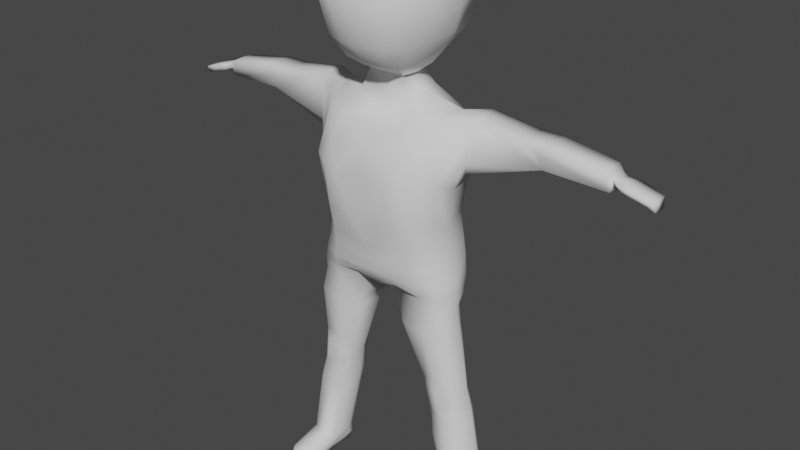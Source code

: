 # Source: humanoid_base.blend  (saved by Blender 2.90.8; exported with 4.5.12 LTS)
import bpy
from mathutils import Matrix  # noqa: F401  (used for matrix-valued properties, if any)

bpy.ops.wm.read_factory_settings(use_empty=True)
scene = bpy.context.scene
scene.name = 'Scene'

# ---- collections
col_collection = bpy.data.collections.new('Collection'); scene.collection.children.link(col_collection)

# ---- world
world_world = bpy.data.worlds.new('World'); scene.world = world_world
world_world.use_nodes = True; world_world.node_tree.nodes.clear()
_N = world_world.node_tree.nodes; _L = world_world.node_tree.links
n0 = _N.new('ShaderNodeOutputWorld'); n0.name = 'World Output'; n0.location = (300, 300)
n1 = _N.new('ShaderNodeBackground'); n1.name = 'Background'; n1.location = (10, 300)
n1.inputs[0].default_value = (0.05088, 0.05088, 0.05088, 1.0)
_L.new(n1.outputs[0], n0.inputs[0])
n0.is_active_output = True
world_world.color = (0.05088, 0.05088, 0.05088)
world_world.use_sun_shadow = False
world_world.sun_shadow_jitter_overblur = 0.0

# ---- meshes
me_cube_001 = bpy.data.meshes.new('Cube.001')
me_cube_001.from_pydata([(-0.2419, 0.07924, 0.4354), (-0.187, 0.148, 1.275), (-0.1687, -0.04992, 1.299), (-0.1927, 0.108, 0.9165), (-0.1796, -0.05849, 0.9452), (-0.1366, 0.1727, 1.525), (-0.1606, -0.0338, 1.53), (0.0, 0.03942, 1.84), (-0.1384, -0.01006, 1.798), (-0.08073, 0.1688, 1.799), (-0.2067, 0.114, 1.14), (-0.2141, 0.137, 1.281), (-0.2144, -0.004163, 1.311), (-0.2109, -0.04907, 1.135), (-0.1648, 0.07932, 0.4191), (-0.08869, 0.1728, 1.266), (-0.06819, 0.1617, 0.919), (-0.06653, 0.2224, 1.543), (-0.2079, 0.02285, 0.9184), (-0.1289, 0.1242, 1.798), (-0.2208, -0.0345, 0.7315), (-0.2099, 0.07378, 0.7308), (-0.0622, 0.07468, 0.7492), (-0.04829, -0.01049, 0.7507), (-0.4844, 0.105, 1.235), (-0.4837, 0.03924, 1.235), (-0.6818, 0.09919, 1.224), (-0.6629, 0.1143, 1.283), (-0.6622, 0.02994, 1.283), (-0.6774, 0.04505, 1.228), (-0.2741, 0.1207, 1.327), (-0.2749, 0.02961, 1.321), (-0.2594, 0.09715, 1.198), (-0.2586, 0.01006, 1.196), (-0.09432, -0.03946, 1.444), (-0.1092, 0.05468, 1.439), (0.0, 0.1303, 1.428), (-0.1642, 0.2065, 1.641), (-0.1763, 0.05337, 1.341), (-0.2689, 0.04253, 0.4413), (-0.04278, -0.1437, 1.519), (-0.1308, -0.09316, 1.517), (-0.0655, -0.1664, 1.639), (-0.1713, 0.06614, 1.531), (-0.08272, -0.05276, 1.799), (0.0, 0.2052, 1.803), (-0.2094, 0.0615, 1.328), (-0.2217, 0.01755, 1.112), (0.0, 0.02737, 0.7379), (-0.1496, 0.04264, 0.418), (-0.235, 0.02545, 0.7296), (-0.4857, 0.0622, 1.232), (-0.662, 0.07169, 1.285), (-0.6775, 0.07174, 1.221), (-0.2521, 0.0222, 1.163), (-0.275, 0.07507, 1.329), (-0.2019, 0.06629, 1.64), (-0.05518, -0.008654, 1.406), (-0.05387, 0.08721, 1.408), (0.0, 0.0925, 1.409), (-0.06799, 0.04258, 1.408), (-0.08999, -0.01832, 1.333), (-0.07549, 0.1123, 1.359), (0.0, -0.01506, 1.333), (-0.1038, 0.04742, 1.358), (-0.19, -0.0882, 1.145), (-0.08705, -0.1348, 1.132), (-0.1836, 0.1404, 1.153), (-0.08822, 0.1624, 1.151), (0.0, 0.1714, 1.268), (0.0, -0.0777, 1.275), (0.0, -0.09019, 0.8874), (0.0, 0.1461, 0.9423), (0.0, 0.2229, 1.546), (-0.1506, 0.04489, 1.798), (0.0, -0.05666, 1.799), (0.0, -0.0752, 0.7752), (0.0, 0.1021, 0.7647), (0.0, -0.0481, 1.428), (0.0, -0.1474, 1.514), (0.0, -0.09519, 1.447), (0.0, -0.1808, 1.644), (0.0, 0.1247, 1.356), (0.0, -0.113, 1.138), (0.0, 0.1527, 1.149), (-0.08825, 0.1396, 1.009), (-0.1841, 0.09969, 1.007), (0.0, 0.1292, 1.009), (-0.2359, 0.07956, 0.07266), (-0.3133, 0.07957, 0.08905), (-0.3257, 0.04275, 0.09175), (-0.3174, -0.01479, 0.06927), (-0.2399, -0.01478, 0.05303), (-0.2235, 0.04284, 0.07007), (-0.253, 0.07956, -0.01018), (-0.3306, 0.07955, 0.005913), (-0.3284, 0.03247, 0.01657), (-0.3306, -0.01468, 0.00591), (-0.253, -0.01466, -0.01018), (-0.2508, 0.03247, 0.0004842), (-0.3297, -0.1111, 0.03195), (-0.2479, -0.1302, 0.02094), (-0.3363, -0.1112, 0.0002093), (-0.2545, -0.1302, -0.0108), (-0.8047, 0.09348, 1.208), (-0.7981, 0.1065, 1.234), (-0.7982, 0.07254, 1.234), (-0.7981, 0.03878, 1.234), (-0.8047, 0.05177, 1.208), (-0.8049, 0.07262, 1.208), (-0.7216, 0.07233, 1.231), (-0.7208, 0.04559, 1.232), (-0.7009, 0.02963, 1.262), (-0.7009, 0.07219, 1.264), (-0.7213, 0.09928, 1.232), (-0.2566, -0.01443, 0.3654), (-0.2446, -0.01667, 0.4932), (-0.2606, 0.01023, 0.4314), (-0.1528, -0.01667, 0.4751), (-0.1794, -0.01448, 0.3484), (-0.1552, 0.01045, 0.4147), (-0.5008, 0.1204, 1.308), (-0.4273, 0.1206, 1.308), (-0.4742, 0.1158, 1.28), (-0.4261, 0.02517, 1.307), (-0.5014, 0.02535, 1.308), (-0.4742, 0.03031, 1.28), (-0.5021, 0.06367, 1.309), (-0.4247, 0.06367, 1.308), (-0.2461, -0.01971, 0.3999), (-0.2357, -0.02124, 0.4545), (-0.1603, -0.02124, 0.4391), (-0.1717, -0.01969, 0.3843), (-0.2033, 0.104, 0.4268), (-0.1028, -0.07549, 1.279), (-0.1335, -0.09125, 0.9256), (-0.148, 0.1637, 1.27), (-0.1419, 0.1445, 0.9323), (-0.1556, 0.101, 0.7335), (-0.1549, -0.04488, 0.734), (-0.05217, -0.04761, 1.431), (-0.05012, 0.1132, 1.438), (-0.09199, -0.1324, 1.521), (-0.06806, -0.09134, 1.457), (0.0, -0.01235, 1.406), (-0.05932, 0.1237, 1.356), (-0.1358, -0.1228, 1.141), (-0.1355, 0.1581, 1.152), (-0.1293, 0.1294, 1.009), (-0.2746, 0.105, 0.08075), (-0.2786, -0.01979, 0.06134), (-0.2918, 0.105, -0.00214), (-0.2918, -0.01936, -0.002144), (-0.2896, 0.04286, 0.008506), (-0.2861, -0.163, 0.02676), (-0.2927, -0.1631, -0.004976), (-0.2185, -0.01944, 0.3518), (-0.1913, -0.02251, 0.4875), (-0.2091, -0.02531, 0.3919), (-0.1979, -0.02738, 0.4471), (-0.1941, -0.04233, 1.012), (-0.2033, 0.01661, 0.9914), (-0.1715, 0.1365, 1.099), (-0.09291, 0.1504, 1.079), (0.0, 0.141, 1.079), (-0.1387, 0.1442, 1.087), (-0.1822, -0.05223, 1.634), (-0.08892, 0.2571, 1.642), (0.0, 0.28, 1.644), (-0.1423, -0.09726, 0.9938), (0.0, 0.2693, 1.723), (-0.0902, 0.2337, 1.719), (-0.1769, -0.03354, 1.718), (0.0, -0.1511, 1.718), (-0.1926, 0.06386, 1.718), (-0.07175, -0.1394, 1.719), (-0.1585, 0.1885, 1.719), (0.0, -0.1121, 1.222), (0.0, -0.04762, 1.304), (-0.09993, -0.1037, 0.9876), (-0.1782, -0.07275, 1.017), (0.0, -0.1072, 0.9814), (-0.2088, 0.1012, 0.8139), (-0.2085, -0.04252, 0.8141), (-0.05425, 0.1587, 0.8181), (-0.09545, -0.07478, 0.8133), (-0.229, 0.02759, 0.8143), (0.0, -0.07689, 0.8179), (0.0, 0.1418, 0.8173), (-0.1525, 0.1501, 0.8139), (-0.154, -0.06833, 0.8111), (-0.2009, 0.1065, 0.869), (-0.1932, -0.04448, 0.8681), (-0.05887, 0.1703, 0.8686), (-0.1348, -0.07942, 0.8607), (-0.214, 0.02744, 0.8663), (0.0, -0.07867, 0.8513), (0.0, 0.155, 0.8644), (-0.1492, 0.1566, 0.8728), (-0.2176, -0.04089, 0.771), (-0.05336, 0.1378, 0.7804), (-0.07272, -0.05977, 0.7851), (-0.2324, 0.02642, 0.7711), (0.0, -0.07313, 0.7965), (0.0, 0.1263, 0.791), (-0.1538, 0.134, 0.7711), (-0.1562, -0.05487, 0.7719), (-0.2163, 0.09161, 0.7707), (-0.2345, -0.04068, 0.6569), (-0.08735, -0.04248, 0.6568), (-0.1658, -0.05141, 0.6531), (-0.2166, 0.07552, 0.6421), (-0.1277, 0.07564, 0.6485), (-0.0688, 0.0315, 0.6446), (-0.2472, 0.02777, 0.6428), (-0.173, 0.1056, 0.6413), (-0.2751, -0.01908, 0.2983), (-0.1883, -0.01961, 0.281), (-0.2316, -0.02586, 0.2877), (-0.2609, 0.08418, 0.3622), (-0.1748, 0.08437, 0.3459), (-0.2177, 0.1119, 0.3547), (-0.2878, 0.04271, 0.3646), (-0.1628, 0.04295, 0.3337), (-0.3261, -0.01489, 0.03771), (-0.3294, 0.0402, 0.05478), (-0.238, 0.0878, 0.03097), (-0.3321, 0.08776, 0.04788), (-0.2291, 0.05321, 0.03519), (-0.2445, -0.01486, 0.02079), (-0.3346, -0.1164, 0.01537), (-0.25, -0.1367, 0.003787), (-0.2896, -0.1718, 0.009915), (-0.2851, 0.1146, 0.03942), (-0.7495, 0.04751, 1.224), (-0.7775, 0.04962, 1.216), (-0.734, 0.03209, 1.252), (-0.7664, 0.03521, 1.243), (-0.7338, 0.113, 1.253), (-0.7662, 0.1099, 1.244), (-0.7776, 0.07253, 1.215), (-0.7498, 0.07243, 1.224), (-0.7661, 0.07242, 1.244), (-0.7336, 0.0723, 1.253), (-0.7774, 0.09545, 1.216), (-0.7495, 0.0974, 1.224), (-0.1201, -0.1466, 1.638), (-0.1214, -0.1221, 1.719), (-0.1248, -0.101, 1.213), (-0.0495, -0.1155, 0.9843), (0.0, -0.1101, 1.06), (-0.6857, 0.07417, 1.266), (-0.6858, 0.04755, 1.265), (-0.686, 0.1014, 1.265), (-0.698, 0.1019, 1.259), (-0.6984, 0.0914, 1.237), (-0.6906, 0.05232, 1.248), (-0.6969, 0.05736, 1.238), (-0.6972, 0.07423, 1.236), (-0.6985, 0.1015, 1.258), (-0.1853, 0.1442, 1.214), (-0.2104, 0.1255, 1.211), (-0.08845, 0.1676, 1.209), (0.0, 0.1621, 1.208), (-0.1418, 0.1609, 1.211), (-0.6724, 0.1068, 1.254), (-0.2668, 0.1089, 1.263)], [], [(4, 180, 160), (135, 169, 4), (260, 67, 10, 261), (210, 139, 20, 208), (195, 18, 3, 191), (194, 135, 4, 192), (8, 44, 7), (141, 35, 5), (35, 34, 6, 43), (74, 8, 7), (174, 172, 8, 74), (175, 173, 75, 44), (171, 176, 19, 9), (30, 266, 123, 122), (25, 126, 125, 28, 29), (38, 1, 11, 46), (161, 160, 13, 47), (172, 247, 8), (56, 166, 172, 174), (9, 19, 7), (45, 9, 7), (168, 167, 171, 170), (36, 17, 73), (198, 137, 16, 193), (196, 71, 135, 194), (48, 22, 77), (71, 249, 179, 135), (165, 147, 68, 163), (49, 120, 119, 217, 223), (133, 215, 212, 14), (218, 216, 91, 150), (39, 214, 211, 0), (51, 25, 29, 53), (127, 121, 27, 52), (54, 33, 25, 51), (242, 239, 105, 106), (55, 30, 122, 128), (31, 55, 128, 124), (47, 13, 33, 54), (13, 12, 31, 33), (261, 10, 32), (46, 11, 30, 55), (144, 78, 140), (60, 57, 34, 35), (59, 58, 35, 141), (58, 60, 35), (6, 34, 41), (73, 17, 167, 168), (17, 5, 37, 167), (43, 6, 166, 56), (143, 80, 40, 142), (41, 142, 246, 166), (5, 43, 56, 37), (140, 78, 80, 143), (166, 6, 41), (12, 46, 55, 31), (10, 47, 54, 32), (33, 31, 124, 126, 25), (235, 237, 107, 108), (240, 235, 108, 109), (32, 54, 51, 24), (24, 51, 53, 26), (115, 117, 39, 222, 216), (22, 48, 213, 212), (76, 23, 48), (167, 37, 176, 171), (86, 161, 47, 10), (2, 38, 46, 12), (125, 127, 52, 28), (42, 81, 173, 175), (37, 56, 174, 176), (35, 43, 5), (176, 174, 74, 19), (192, 4, 18, 195), (62, 64, 60, 58), (145, 62, 58, 59), (64, 61, 57, 60), (134, 70, 178), (69, 15, 82), (38, 2, 61, 64), (136, 1, 62, 145), (1, 38, 64, 62), (146, 66, 248), (13, 65, 2, 12), (263, 262, 15, 69), (264, 260, 1, 136), (66, 83, 177), (40, 79, 81, 42), (80, 79, 40), (163, 68, 84, 164), (193, 16, 72, 197), (166, 246, 247, 172), (170, 171, 9, 45), (16, 85, 87, 72), (137, 148, 85, 16), (226, 228, 99, 94), (233, 226, 94, 151), (224, 225, 96, 97), (133, 14, 220, 221), (48, 23, 209, 213), (39, 0, 219, 222), (14, 49, 223, 220), (153, 152, 97, 96), (151, 153, 96, 95), (228, 229, 98, 99), (225, 227, 95, 96), (150, 91, 100, 154), (152, 98, 103, 155), (232, 230, 102, 155), (229, 92, 101, 231), (224, 97, 102, 230), (109, 106, 105, 104), (108, 107, 106, 109), (244, 240, 109, 104), (239, 244, 104, 105), (237, 242, 106, 107), (252, 251, 113, 112), (27, 265, 254, 253), (26, 53, 258, 255), (53, 29, 257, 258), (29, 256, 257), (251, 253, 254, 113), (115, 116, 117), (118, 119, 120), (157, 116, 130, 159), (117, 116, 208, 214, 39), (121, 122, 123), (124, 125, 126), (128, 122, 121, 127), (124, 128, 127, 125), (121, 123, 265, 27), (158, 132, 131, 159), (119, 118, 131, 132), (156, 119, 132, 158), (116, 115, 129, 130), (115, 156, 158, 129), (129, 158, 159, 130), (118, 157, 159, 131), (231, 232, 155, 103), (97, 152, 155, 102), (92, 150, 154, 101), (94, 99, 153, 151), (99, 98, 152, 153), (0, 133, 221, 219), (227, 233, 151, 95), (3, 86, 148, 137), (262, 264, 136, 15), (65, 146, 248, 2), (15, 136, 145, 82), (2, 134, 61), (61, 63, 57), (82, 145, 59), (34, 140, 143, 41), (41, 143, 142), (59, 141, 36), (57, 144, 140, 34), (217, 218, 150, 92), (0, 211, 215, 133), (162, 67, 147, 165), (191, 3, 137, 198), (36, 141, 5, 17), (209, 23, 139, 210), (135, 179, 169), (86, 162, 165, 148), (85, 163, 164, 87), (10, 67, 162, 86), (3, 18, 161, 86), (148, 165, 163, 85), (18, 4, 160, 161), (4, 169, 180), (169, 66, 146), (44, 75, 7), (19, 74, 7), (61, 134, 178), (134, 177, 70), (178, 63, 61), (178, 70, 63), (201, 185, 190, 206), (179, 249, 66), (169, 179, 66), (160, 180, 65, 13), (180, 169, 146, 65), (207, 182, 189, 205), (200, 184, 188, 204), (199, 183, 186, 202), (203, 187, 185, 201), (205, 189, 184, 200), (206, 190, 183, 199), (202, 186, 182, 207), (185, 194, 190), (182, 191, 198, 189), (184, 193, 197, 188), (183, 192, 195, 186), (187, 196, 194, 185), (189, 198, 193, 184), (190, 194, 192, 183), (186, 195, 191, 182), (50, 202, 207, 21), (139, 206, 199, 20), (138, 205, 200, 22), (76, 203, 201, 23), (20, 199, 202, 50), (22, 200, 204, 77), (21, 207, 205, 138), (23, 201, 206, 139), (118, 209, 210, 157), (157, 210, 208, 116), (213, 209, 118, 120, 49), (215, 211, 21, 138), (212, 213, 49, 14), (211, 214, 50, 21), (214, 208, 20, 50), (212, 215, 138, 22), (119, 156, 218, 217), (156, 115, 216, 218), (222, 219, 89, 90), (216, 222, 90, 91), (221, 220, 88, 149), (219, 221, 149, 89), (223, 217, 92, 93), (220, 223, 93, 88), (89, 149, 233, 227), (101, 154, 232, 231), (91, 224, 230, 100), (98, 229, 231, 103), (154, 100, 230, 232), (90, 89, 227, 225), (93, 92, 229, 228), (91, 90, 225, 224), (149, 88, 226, 233), (88, 93, 228, 226), (254, 26, 255, 259), (112, 256, 252), (112, 113, 243, 236), (236, 243, 242, 237), (238, 245, 244, 239), (114, 110, 241, 245), (245, 241, 240, 244), (110, 111, 234, 241), (241, 234, 235, 240), (111, 112, 236, 234), (234, 236, 237, 235), (113, 254, 238, 243), (243, 238, 239, 242), (8, 247, 175, 44), (247, 246, 42, 175), (246, 142, 40, 42), (248, 66, 177, 134), (2, 248, 134), (66, 249, 181, 250), (249, 71, 181), (250, 83, 66), (52, 27, 253, 251), (28, 52, 251, 252), (257, 256, 112, 111), (254, 259, 114, 245, 238), (252, 256, 29, 28), (255, 258, 110, 114), (258, 257, 111, 110), (259, 255, 114), (57, 63, 144), (68, 147, 264, 262), (147, 67, 260, 264), (84, 68, 262, 263), (11, 261, 266, 30), (1, 260, 261, 11), (266, 261, 32), (123, 266, 32, 24), (265, 123, 24, 26), (254, 265, 26)])
me_cube_001.polygons.foreach_set('use_smooth', [True] * 270)
_uv = me_cube_001.uv_layers.new(name='UVMap')
_uv.uv.foreach_set('vector', [0.5092, 0.7543, 0.5325, 0.75, 0.5, 0.7849, 0.5132, 0.7083, 0.5349, 0.7083, 0.5092, 0.7543, 0.5725, -0.002215, 0.5415, 0.0, 0.5, 0.0, 0.5529, 0.0, 0.4489, 0.7083, 0.4736, 0.7083, 0.4736, 0.75, 0.4489, 0.75, 0.4962, 0.875, 0.5, 0.875, 0.5, 1.0, 0.4962, 1.0, 0.5023, 0.7083, 0.5132, 0.7083, 0.5092, 0.7543, 0.5001, 0.7518, 0.625, 0.7904, 0.625, 0.6661, 0.625, 0.75, 0.625, 0.05405, 0.625, -0.08974, 0.625, 0.0, 0.625, 0.875, 0.625, 0.75, 0.625, 0.8208, 0.625, 0.8945, 0.625, 0.875, 0.625, 0.7904, 0.625, 0.875, 0.625, 0.8945, 0.625, 0.8092, 0.625, 0.7904, 0.625, 0.875, 0.625, 0.6661, 0.625, 0.625, 0.625, 0.625, 0.625, 0.6661, 0.625, 0.06755, 0.625, 0.0, 0.625, 0.0, 0.625, 0.08333, 0.625, 0.0, 0.5625, 0.0, 0.5739, 0.0, 0.625, 0.0, 0.5, 0.75, 0.5739, 0.75, 0.625, 0.75, 0.625, 0.75, 0.5, 0.75, 0.625, 0.8858, 0.625, 0.9805, 0.625, 1.004, 0.625, 0.8973, 0.5, 0.875, 0.5, 0.7849, 0.5, 0.7819, 0.5, 0.875, 0.625, 0.8092, 0.625, 0.708, 0.625, 0.7904, 0.625, 0.8945, 0.625, 0.7999, 0.625, 0.8092, 0.625, 0.8945, 0.625, 0.08333, 0.625, 0.0, 0.625, 0.08333, 0.625, 0.125, 0.625, 0.08333, 0.625, 0.125, 0.625, 0.125, 0.625, 0.06755, 0.625, 0.06755, 0.625, 0.125, 0.625, 0.08333, 0.625, 0.08333, 0.625, 0.125, 0.5015, 0.04167, 0.5148, 0.04167, 0.5116, 0.08333, 0.5, 0.08333, 0.497, 0.625, 0.5078, 0.625, 0.5132, 0.7083, 0.5023, 0.7083, 0.4736, 0.375, 0.4736, 0.08333, 0.4736, 0.125, 0.5078, 0.625, 0.535, 0.6458, 0.5349, 0.6667, 0.5132, 0.7083, 0.5491, 0.04167, 0.5655, 0.04167, 0.5655, 0.08333, 0.5491, 0.08333, 0.375, 0.375, 0.375, 0.5064, 0.375, 0.6667, 0.375, 0.6667, 0.375, 0.375, 0.375, 0.04167, 0.4427, 0.04167, 0.4427, 0.08333, 0.375, 0.08333, 0.375, 0.7083, 0.375, 0.75, 0.375, 0.75, 0.375, 0.7083, 0.375, 0.875, 0.4427, 0.875, 0.4427, 1.0, 0.375, 1.0, 0.5, 0.875, 0.5, 0.75, 0.5, 0.75, 0.5, 0.875, 0.625, 0.875, 0.625, 1.0, 0.625, 1.0, 0.625, 0.875, 0.5, 0.875, 0.5, 0.75, 0.5, 0.75, 0.5, 0.875, 0.625, 0.875, 0.625, 1.0, 0.625, 1.0, 0.625, 0.875, 0.625, 0.875, 0.625, 1.0, 0.625, 1.0, 0.625, 0.875, 0.625, 0.75, 0.625, 0.875, 0.625, 0.875, 0.625, 0.75, 0.5, 0.875, 0.5, 0.7819, 0.5, 0.75, 0.5, 0.875, 0.5, 0.7819, 0.625, 0.75, 0.625, 0.75, 0.5, 0.75, 0.5529, 0.0, 0.5, 0.0, 0.5, 0.0, 0.625, 0.8973, 0.625, 1.004, 0.625, 1.0, 0.625, 0.875, 0.625, 0.7083, 0.625, 0.6667, 0.625, 0.7083, 0.625, 0.875, 0.625, 0.75, 0.625, 0.75, 0.625, 0.875, 0.625, 0.04167, 0.625, 0.0, 0.625, -0.08974, 0.625, 0.05405, 0.625, 1.0, 0.625, 0.875, 0.625, 0.875, 0.625, 0.8208, 0.625, 0.75, 0.625, 0.7691, 0.625, 0.125, 0.625, 0.08333, 0.625, 0.06755, 0.625, 0.125, 0.625, 0.08333, 0.625, 0.0, 0.625, 0.0, 0.625, 0.06755, 0.625, 0.8945, 0.625, 0.8208, 0.625, 0.7999, 0.625, 0.8945, 0.625, 0.7083, 0.625, 0.6667, 0.625, 0.6565, 0.625, 0.7083, 0.625, 0.7691, 0.625, 0.7083, 0.625, 0.708, 0.625, 0.7999, 0.625, 1.0, 0.625, 0.8945, 0.625, 0.8945, 0.625, 1.0, 0.625, 0.7083, 0.625, 0.6667, 0.625, 0.6667, 0.625, 0.7083, 0.625, 0.7999, 0.625, 0.8208, 0.625, 0.7691, 0.625, 0.75, 0.625, 0.8973, 0.625, 0.875, 0.625, 0.75, 0.5, 1.0, 0.5, 0.875, 0.5, 0.875, 0.5, 1.0, 0.5, 0.75, 0.625, 0.75, 0.625, 0.75, 0.5739, 0.75, 0.5, 0.75, 0.5, 0.75, 0.625, 0.75, 0.625, 0.75, 0.5, 0.75, 0.5, 0.875, 0.5, 0.75, 0.5, 0.75, 0.5, 0.875, 0.5, 1.0, 0.5, 0.875, 0.5, 0.875, 0.5, 1.0, 0.5, 1.0, 0.5, 0.875, 0.5, 0.875, 0.5, 1.0, 0.375, 0.75, 0.375, 0.8187, 0.375, 0.875, 0.375, 0.875, 0.375, 0.75, 0.4736, 0.08333, 0.4736, 0.375, 0.4271, 0.375, 0.4427, 0.08333, 0.4736, 0.625, 0.4736, 0.538, 0.4736, 0.375, 0.625, 0.06755, 0.625, 0.0, 0.625, 0.0, 0.625, 0.06755, 0.5, 1.0, 0.5, 0.875, 0.5, 0.875, 0.5, 1.0, 0.616, 0.75, 0.625, 0.8858, 0.625, 0.8973, 0.625, 0.75, 0.625, 0.75, 0.625, 0.875, 0.625, 0.875, 0.625, 0.75, 0.625, 0.6661, 0.625, 0.625, 0.625, 0.625, 0.625, 0.6661, 0.625, 1.0, 0.625, 0.8945, 0.625, 0.8945, 0.625, 1.0, 0.625, 0.875, 0.625, 0.8945, 0.625, 1.0, 0.625, 1.0, 0.625, 0.8945, 0.625, 0.875, 0.625, 1.0, 0.5001, 0.7518, 0.5092, 0.7543, 0.5, 0.875, 0.4962, 0.875, 0.625, 1.0, 0.625, 0.875, 0.625, 0.875, 0.625, 1.0, 0.6246, 0.04092, 0.625, 0.0, 0.625, 0.0, 0.625, 0.04167, 0.625, 0.875, 0.625, 0.75, 0.625, 0.75, 0.625, 0.875, 0.6115, 0.7083, 0.6115, 0.6667, 0.6173, 0.6671, 0.606, 0.125, 0.606, 0.08333, 0.6243, 0.1115, 0.625, 0.8858, 0.616, 0.75, 0.625, 0.75, 0.625, 0.875, 0.6066, 0.03607, 0.6036, -0.00443, 0.625, 0.0, 0.6246, 0.04092, 0.625, 0.9805, 0.625, 0.8858, 0.625, 0.875, 0.625, 1.0, 0.5643, 0.7083, 0.5643, 0.6667, 0.5879, 0.7083, 0.5, 0.7819, 0.5266, 0.7614, 0.616, 0.75, 0.625, 0.75, 0.5858, 0.125, 0.5858, 0.08333, 0.606, 0.08333, 0.606, 0.125, 0.5861, 0.03887, 0.5725, -0.002215, 0.6036, -0.00443, 0.6066, 0.03607, 0.5643, 0.6667, 0.5643, 0.625, 0.5978, 0.6667, 0.625, 0.6565, 0.625, 0.625, 0.625, 0.625, 0.625, 0.6661, 0.625, 0.6667, 0.625, 0.625, 0.625, 0.6565, 0.5491, 0.08333, 0.5655, 0.08333, 0.5655, 0.125, 0.5491, 0.125, 0.5, 0.08333, 0.5116, 0.08333, 0.517, 0.125, 0.4984, 0.125, 0.625, 0.7999, 0.625, 0.708, 0.625, 0.708, 0.625, 0.8092, 0.625, 0.125, 0.625, 0.06755, 0.625, 0.08333, 0.625, 0.125, 0.5116, 0.08333, 0.5328, 0.08333, 0.5328, 0.125, 0.517, 0.125, 0.5148, 0.04167, 0.5328, 0.04167, 0.5328, 0.08333, 0.5116, 0.08333, 0.375, 0.08333, 0.375, 0.375, 0.375, 0.375, 0.375, 0.08333, 0.375, 0.04167, 0.375, 0.08333, 0.375, 0.08333, 0.375, 0.04167, 0.375, 0.75, 0.375, 0.875, 0.375, 0.875, 0.375, 0.75, 0.375, 0.04167, 0.375, 0.08333, 0.375, 0.08333, 0.375, 0.04167, 0.4736, 0.375, 0.4736, 0.538, 0.4489, 0.6667, 0.4271, 0.375, 0.375, 0.875, 0.375, 1.0, 0.375, 1.0, 0.375, 0.875, 0.375, 0.08333, 0.375, 0.375, 0.375, 0.375, 0.375, 0.08333, 0.25, 0.7083, 0.375, 0.7083, 0.375, 0.75, 0.25, 0.75, 0.125, 0.7083, 0.25, 0.7083, 0.25, 0.75, 0.125, 0.75, 0.375, 0.375, 0.375, 0.6667, 0.375, 0.6667, 0.375, 0.375, 0.375, 0.875, 0.375, 1.0, 0.375, 1.0, 0.375, 0.875, 0.375, 0.7083, 0.375, 0.75, 0.375, 0.75, 0.375, 0.7083, 0.375, 0.7083, 0.375, 0.6667, 0.375, 0.6667, 0.375, 0.7083, 0.375, 0.7083, 0.375, 0.75, 0.375, 0.75, 0.375, 0.7083, 0.375, 0.6667, 0.375, 0.6667, 0.375, 0.6667, 0.375, 0.6667, 0.375, 0.75, 0.375, 0.75, 0.375, 0.75, 0.375, 0.75, 0.5, 0.875, 0.625, 0.875, 0.625, 1.0, 0.5, 1.0, 0.5, 0.75, 0.625, 0.75, 0.625, 0.875, 0.5, 0.875, 0.5, 1.0, 0.5, 0.875, 0.5, 0.875, 0.5, 1.0, 0.625, 0.0, 0.5, 0.0, 0.5, 0.0, 0.625, 0.0, 0.625, 0.75, 0.625, 0.875, 0.625, 0.875, 0.625, 0.75, 0.625, 0.75, 0.625, 0.875, 0.625, 0.875, 0.625, 0.75, 0.625, 0.0, 0.5625, 0.0, 0.625, 0.0, 0.625, 0.0, 0.5, 1.0, 0.5, 0.875, 0.5, 0.875, 0.5, 1.0, 0.5, 0.875, 0.5, 0.75, 0.5, 0.75, 0.5, 0.875, 0.5, 0.75, 0.5625, 0.75, 0.5, 0.75, 0.625, 0.875, 0.625, 1.0, 0.625, 0.985, 0.625, 0.875, 0.375, 0.75, 0.375, 0.7495, 0.375, 0.8187, 0.3947, 0.6667, 0.3487, 0.6704, 0.375, 0.5064, 0.3947, 0.7083, 0.3947, 0.75, 0.3885, 0.75, 0.3885, 0.7083, 0.375, 0.8187, 0.3947, 0.75, 0.4489, 0.75, 0.4427, 0.875, 0.375, 0.875, 0.625, 0.0, 0.625, 0.0, 0.5739, 0.0, 0.625, 0.75, 0.625, 0.7469, 0.5739, 0.75, 0.625, 0.875, 0.625, 1.0, 0.625, 1.0, 0.625, 0.875, 0.625, 0.75, 0.625, 0.875, 0.625, 0.875, 0.625, 0.75, 0.625, 0.0, 0.5739, 0.0, 0.5625, 0.0, 0.625, 0.0, 0.375, 0.7083, 0.375, 0.6667, 0.3885, 0.6667, 0.3885, 0.7083, 0.3487, 0.6704, 0.3947, 0.6667, 0.3885, 0.6667, 0.3585, 0.6682, 0.375, 0.7083, 0.375, 0.6667, 0.375, 0.6667, 0.375, 0.7083, 0.375, 0.7495, 0.375, 0.75, 0.375, 0.75, 0.375, 0.7499, 0.375, 0.75, 0.375, 0.7083, 0.375, 0.7083, 0.375, 0.75, 0.375, 0.75, 0.375, 0.7083, 0.3885, 0.7083, 0.3885, 0.75, 0.3947, 0.6667, 0.3947, 0.7083, 0.3885, 0.7083, 0.3885, 0.6667, 0.375, 0.6667, 0.375, 0.7083, 0.375, 0.7083, 0.375, 0.6667, 0.375, 0.75, 0.375, 0.7083, 0.375, 0.7083, 0.375, 0.75, 0.375, 0.6667, 0.375, 0.7083, 0.375, 0.7083, 0.375, 0.6667, 0.125, 0.6667, 0.25, 0.6667, 0.25, 0.7083, 0.125, 0.7083, 0.25, 0.6667, 0.375, 0.6667, 0.375, 0.7083, 0.25, 0.7083, 0.375, 0.0, 0.375, 0.04167, 0.375, 0.04167, 0.375, 0.0, 0.375, 0.0, 0.375, 0.04167, 0.375, 0.04167, 0.375, 0.0, 0.5124, 0.0, 0.5328, 0.0, 0.5328, 0.04167, 0.5148, 0.04167, 0.5858, 0.08333, 0.5861, 0.03887, 0.6066, 0.03607, 0.606, 0.08333, 0.5266, 0.7614, 0.5643, 0.7083, 0.5879, 0.7083, 0.616, 0.75, 0.606, 0.08333, 0.6066, 0.03607, 0.6246, 0.04092, 0.6243, 0.1115, 0.616, 0.75, 0.6115, 0.7083, 0.625, 0.75, 0.625, 0.75, 0.625, 0.6667, 0.625, 0.75, 0.6243, 0.1115, 0.6246, 0.04092, 0.625, 0.08333, 0.625, 0.75, 0.625, 0.7083, 0.625, 0.7083, 0.625, 0.7691, 0.625, 0.7691, 0.625, 0.7083, 0.625, 0.7083, 0.625, 0.04167, 0.625, 0.05405, 0.625, 0.08333, 0.625, 0.75, 0.625, 0.7083, 0.625, 0.7083, 0.625, 0.75, 0.375, 0.6667, 0.375, 0.7083, 0.375, 0.7083, 0.375, 0.6667, 0.375, 0.0, 0.4427, 0.0, 0.4427, 0.04167, 0.375, 0.04167, 0.5491, 0.0, 0.5415, 0.0, 0.5655, 0.04167, 0.5491, 0.04167, 0.5015, 0.0, 0.5124, 0.0, 0.5148, 0.04167, 0.5015, 0.04167, 0.625, 0.08333, 0.625, 0.05405, 0.625, 0.0, 0.625, 0.08333, 0.4489, 0.6667, 0.4736, 0.538, 0.4736, 0.7083, 0.4489, 0.7083, 0.5132, 0.7083, 0.5349, 0.6667, 0.5349, 0.7083, 0.5328, 0.0, 0.5491, 0.0, 0.5491, 0.04167, 0.5328, 0.04167, 0.5328, 0.08333, 0.5491, 0.08333, 0.5491, 0.125, 0.5328, 0.125, 0.5, 0.0, 0.5415, 0.0, 0.5491, 0.0, 0.5, 0.0, 0.5, 1.0, 0.5, 0.875, 0.5, 0.875, 0.5, 1.0, 0.5328, 0.04167, 0.5491, 0.04167, 0.5491, 0.08333, 0.5328, 0.08333, 0.5, 0.875, 0.5092, 0.7543, 0.5, 0.7849, 0.5, 0.875, 0.5092, 0.7543, 0.5349, 0.7083, 0.5325, 0.75, 0.5349, 0.7083, 0.5643, 0.6667, 0.5643, 0.7083, 0.625, 0.6661, 0.625, 0.625, 0.625, 0.6661, 0.625, 1.0, 0.625, 0.875, 0.625, 1.0, 0.625, 0.75, 0.6115, 0.7083, 0.6173, 0.6671, 0.6115, 0.7083, 0.5978, 0.6667, 0.6115, 0.6667, 0.6173, 0.6671, 0.625, 0.6667, 0.625, 0.75, 0.6173, 0.6671, 0.6115, 0.6667, 0.625, 0.6667, 0.4802, 0.6535, 0.4873, 0.6667, 0.4868, 0.7083, 0.4802, 0.7083, 0.5349, 0.6667, 0.535, 0.6458, 0.5643, 0.6667, 0.5349, 0.7083, 0.5349, 0.6667, 0.5643, 0.6667, 0.5, 0.7849, 0.5325, 0.75, 0.5266, 0.7614, 0.5, 0.7819, 0.5325, 0.75, 0.5349, 0.7083, 0.5643, 0.7083, 0.5266, 0.7614, 0.4795, -0.006031, 0.4884, -0.005301, 0.4888, 0.04167, 0.4802, 0.04167, 0.4802, 0.08333, 0.4886, 0.08333, 0.4868, 0.125, 0.4802, 0.125, 0.4802, 0.75, 0.4886, 0.7502, 0.4881, 0.875, 0.4802, 0.875, 0.4802, 0.625, 0.4868, 0.625, 0.4873, 0.6667, 0.4802, 0.6535, 0.4802, 0.04167, 0.4888, 0.04167, 0.4886, 0.08333, 0.4802, 0.08333, 0.4802, 0.7083, 0.4868, 0.7083, 0.4886, 0.7502, 0.4802, 0.75, 0.4802, 0.875, 0.4881, 0.875, 0.4881, 0.9798, 0.4802, 0.9761, 0.4873, 0.6667, 0.5023, 0.7083, 0.4868, 0.7083, 0.4884, -0.005301, 0.5015, 0.0, 0.5015, 0.04167, 0.4888, 0.04167, 0.4886, 0.08333, 0.5, 0.08333, 0.4984, 0.125, 0.4868, 0.125, 0.4886, 0.7502, 0.5001, 0.7518, 0.4962, 0.875, 0.4881, 0.875, 0.4868, 0.625, 0.497, 0.625, 0.5023, 0.7083, 0.4873, 0.6667, 0.4888, 0.04167, 0.5015, 0.04167, 0.5, 0.08333, 0.4886, 0.08333, 0.4868, 0.7083, 0.5023, 0.7083, 0.5001, 0.7518, 0.4886, 0.7502, 0.4881, 0.875, 0.4962, 0.875, 0.4962, 1.0, 0.4881, 0.9798, 0.4736, 0.875, 0.4802, 0.875, 0.4802, 0.9761, 0.4736, 1.0, 0.4736, 0.7083, 0.4802, 0.7083, 0.4802, 0.75, 0.4736, 0.75, 0.4736, 0.04167, 0.4802, 0.04167, 0.4802, 0.08333, 0.4736, 0.08333, 0.4736, 0.625, 0.4802, 0.625, 0.4802, 0.6535, 0.4736, 0.538, 0.4736, 0.75, 0.4802, 0.75, 0.4802, 0.875, 0.4736, 0.875, 0.4736, 0.08333, 0.4802, 0.08333, 0.4802, 0.125, 0.4736, 0.125, 0.4736, 0.0, 0.4795, -0.006031, 0.4802, 0.04167, 0.4736, 0.04167, 0.4736, 0.538, 0.4802, 0.6535, 0.4802, 0.7083, 0.4736, 0.7083, 0.3947, 0.6667, 0.4489, 0.6667, 0.4489, 0.7083, 0.3947, 0.7083, 0.3947, 0.7083, 0.4489, 0.7083, 0.4489, 0.75, 0.3947, 0.75, 0.4271, 0.375, 0.4489, 0.6667, 0.3947, 0.6667, 0.375, 0.5064, 0.375, 0.375, 0.4427, 0.04167, 0.4427, 0.0, 0.4736, 0.0, 0.4736, 0.04167, 0.4427, 0.08333, 0.4271, 0.375, 0.375, 0.375, 0.375, 0.08333, 0.4427, 1.0, 0.4427, 0.875, 0.4736, 0.875, 0.4736, 1.0, 0.4427, 0.875, 0.4489, 0.75, 0.4736, 0.75, 0.4736, 0.875, 0.4427, 0.08333, 0.4427, 0.04167, 0.4736, 0.04167, 0.4736, 0.08333, 0.375, 0.6667, 0.375, 0.7083, 0.375, 0.7083, 0.375, 0.6667, 0.375, 0.7083, 0.375, 0.75, 0.375, 0.75, 0.375, 0.7083, 0.375, 0.875, 0.375, 1.0, 0.375, 1.0, 0.375, 0.875, 0.375, 0.75, 0.375, 0.875, 0.375, 0.875, 0.375, 0.75, 0.375, 0.04167, 0.375, 0.08333, 0.375, 0.08333, 0.375, 0.04167, 0.375, 0.0, 0.375, 0.04167, 0.375, 0.04167, 0.375, 0.0, 0.375, 0.375, 0.375, 0.6667, 0.375, 0.6667, 0.375, 0.375, 0.375, 0.08333, 0.375, 0.375, 0.375, 0.375, 0.375, 0.08333, 0.375, 0.0, 0.375, 0.04167, 0.375, 0.04167, 0.375, 0.0, 0.375, 0.6667, 0.375, 0.7083, 0.375, 0.7083, 0.375, 0.6667, 0.375, 0.75, 0.375, 0.75, 0.375, 0.75, 0.375, 0.75, 0.375, 0.6667, 0.375, 0.6667, 0.375, 0.6667, 0.375, 0.6667, 0.375, 0.7083, 0.375, 0.75, 0.375, 0.75, 0.375, 0.7083, 0.375, 0.875, 0.375, 1.0, 0.375, 1.0, 0.375, 0.875, 0.375, 0.375, 0.375, 0.6667, 0.375, 0.6667, 0.375, 0.375, 0.375, 0.75, 0.375, 0.875, 0.375, 0.875, 0.375, 0.75, 0.375, 0.04167, 0.375, 0.08333, 0.375, 0.08333, 0.375, 0.04167, 0.375, 0.08333, 0.375, 0.375, 0.375, 0.375, 0.375, 0.08333, 0.625, 0.0, 0.5, 0.0, 0.5, 0.0, 0.6202, 0.0, 0.625, 0.75, 0.5625, 0.75, 0.625, 0.75, 0.625, 0.75, 0.625, 0.875, 0.625, 0.875, 0.625, 0.75, 0.625, 0.75, 0.625, 0.875, 0.625, 0.875, 0.625, 0.75, 0.625, 0.0, 0.5, 0.0, 0.5, 0.0, 0.625, 0.0, 0.5, 1.0, 0.5, 0.875, 0.5, 0.875, 0.5, 1.0, 0.5, 1.0, 0.5, 0.875, 0.5, 0.875, 0.5, 1.0, 0.5, 0.875, 0.5, 0.75, 0.5, 0.75, 0.5, 0.875, 0.5, 0.875, 0.5, 0.75, 0.5, 0.75, 0.5, 0.875, 0.5, 0.75, 0.625, 0.75, 0.625, 0.75, 0.5, 0.75, 0.5, 0.75, 0.625, 0.75, 0.625, 0.75, 0.5, 0.75, 0.625, 0.875, 0.625, 1.0, 0.625, 1.0, 0.625, 0.875, 0.625, 0.875, 0.625, 1.0, 0.625, 1.0, 0.625, 0.875, 0.625, 0.7904, 0.625, 0.708, 0.625, 0.6661, 0.625, 0.6661, 0.625, 0.708, 0.625, 0.708, 0.625, 0.6661, 0.625, 0.6661, 0.625, 0.708, 0.625, 0.7083, 0.625, 0.6565, 0.625, 0.6661, 0.5879, 0.7083, 0.5643, 0.6667, 0.5978, 0.6667, 0.6115, 0.7083, 0.616, 0.75, 0.5879, 0.7083, 0.6115, 0.7083, 0.5643, 0.6667, 0.535, 0.6458, 0.5351, 0.625, 0.5497, 0.625, 0.535, 0.6458, 0.5078, 0.625, 0.5351, 0.625, 0.5497, 0.625, 0.5643, 0.625, 0.5643, 0.6667, 0.625, 0.875, 0.625, 1.0, 0.625, 1.0, 0.625, 0.875, 0.625, 0.75, 0.625, 0.875, 0.625, 0.875, 0.625, 0.75, 0.5, 0.75, 0.5625, 0.75, 0.625, 0.75, 0.5, 0.75, 0.625, 0.0, 0.6202, 0.0, 0.5, 0.0, 0.5, 0.0, 0.625, 0.0, 0.625, 0.75, 0.5625, 0.75, 0.5, 0.75, 0.625, 0.75, 0.5, 1.0, 0.5, 0.875, 0.5, 0.875, 0.5, 1.0, 0.5, 0.875, 0.5, 0.75, 0.5, 0.75, 0.5, 0.875, 0.6202, 0.0, 0.5, 0.0, 0.5, 0.0, 0.625, 0.75, 0.625, 0.6667, 0.625, 0.7083, 0.5655, 0.08333, 0.5655, 0.04167, 0.5861, 0.03887, 0.5858, 0.08333, 0.5655, 0.04167, 0.5415, 0.0, 0.5725, -0.002215, 0.5861, 0.03887, 0.5655, 0.125, 0.5655, 0.08333, 0.5858, 0.08333, 0.5858, 0.125, 0.6058, 0.0, 0.5529, 0.0, 0.5625, 0.0, 0.625, 0.0, 0.6036, -0.00443, 0.5725, -0.002215, 0.5529, 0.0, 0.6058, 0.0, 0.5625, 0.0, 0.5529, 0.0, 0.5, 0.0, 0.5739, 0.0, 0.5625, 0.0, 0.5, 0.0, 0.5, 0.0, 0.5625, 0.0, 0.5739, 0.0, 0.5, 0.0, 0.5, 0.0, 0.625, 0.0, 0.5625, 0.0, 0.5, 0.0])
_ca = me_cube_001.color_attributes.new('Col', 'BYTE_COLOR', 'CORNER')
_ca.data.foreach_set('color', [0.0, 0.0, 0.2159, 1.0, 0.0, 0.0, 0.2159, 1.0, 0.0, 0.0, 0.2159, 1.0, 0.0, 0.0, 0.2159, 1.0, 0.0, 0.0, 0.2159, 1.0, 0.0, 0.0, 0.2159, 1.0, 0.0, 0.0, 0.2159, 1.0, 0.0, 0.0, 0.2159, 1.0, 0.0, 0.0, 0.2159, 1.0, 0.0, 0.0, 0.2159, 1.0, 0.2159, 0.2159, 0.2159, 1.0, 0.2159, 0.2159, 0.2159, 1.0, 0.2159, 0.2159, 0.2159, 1.0, 0.2159, 0.2159, 0.2159, 1.0, 0.0, 0.0, 0.2159, 1.0, 0.0, 0.0, 0.2159, 1.0, 0.0, 0.0, 0.2159, 1.0, 0.0, 0.0, 0.2159, 1.0, 0.0, 0.0, 0.2159, 1.0, 0.0, 0.0, 0.2159, 1.0, 0.0, 0.0, 0.2159, 1.0, 0.0, 0.0, 0.2159, 1.0, 0.2159, 0.05127, 0.0, 1.0, 0.2159, 0.05127, 0.0, 1.0, 0.2159, 0.05127, 0.0, 1.0, 0.2159, 0.05127, 0.0, 1.0, 0.2159, 0.05127, 0.0, 1.0, 0.2159, 0.05127, 0.0, 1.0, 0.2159, 0.05127, 0.0, 1.0, 0.2159, 0.05127, 0.0, 1.0, 0.2159, 0.05127, 0.0, 1.0, 0.2159, 0.05127, 0.0, 1.0, 0.2159, 0.05127, 0.0, 1.0, 0.2159, 0.05127, 0.0, 1.0, 0.2159, 0.05127, 0.0, 1.0, 0.2159, 0.05127, 0.0, 1.0, 0.2159, 0.05127, 0.0, 1.0, 0.2159, 0.05127, 0.0, 1.0, 0.2159, 0.05127, 0.0, 1.0, 0.2159, 0.05127, 0.0, 1.0, 0.2159, 0.05127, 0.0, 1.0, 0.2159, 0.05127, 0.0, 1.0, 0.2159, 0.05127, 0.0, 1.0, 0.2159, 0.05127, 0.0, 1.0, 0.2159, 0.05127, 0.0, 1.0, 0.2159, 0.05127, 0.0, 1.0, 0.2159, 0.05127, 0.0, 1.0, 0.0, 0.0, 0.2159, 1.0, 0.0, 0.0, 0.2159, 1.0, 0.0, 0.0, 0.2159, 1.0, 0.0, 0.0, 0.2159, 1.0, 0.0, 0.0, 0.2159, 1.0, 0.0, 0.0, 0.2159, 1.0, 0.0, 0.0, 0.2159, 1.0, 0.0, 0.0, 0.2159, 1.0, 0.0, 0.0, 0.2159, 1.0, 0.0, 0.0, 0.2159, 1.0, 0.0, 0.0, 0.2159, 1.0, 0.0, 0.0, 0.2159, 1.0, 0.0, 0.0, 0.2159, 1.0, 0.0, 0.0, 0.2159, 1.0, 0.0, 0.0, 0.2159, 1.0, 0.0, 0.0, 0.2159, 1.0, 0.0, 0.0, 0.2159, 1.0, 0.2159, 0.05127, 0.0, 1.0, 0.2159, 0.05127, 0.0, 1.0, 0.2159, 0.05127, 0.0, 1.0, 0.2159, 0.05127, 0.0, 1.0, 0.2159, 0.05127, 0.0, 1.0, 0.2159, 0.05127, 0.0, 1.0, 0.2159, 0.05127, 0.0, 1.0, 0.2159, 0.05127, 0.0, 1.0, 0.2159, 0.05127, 0.0, 1.0, 0.2159, 0.05127, 0.0, 1.0, 0.2159, 0.05127, 0.0, 1.0, 0.2159, 0.05127, 0.0, 1.0, 0.2159, 0.05127, 0.0, 1.0, 0.2159, 0.05127, 0.0, 1.0, 0.2159, 0.05127, 0.0, 1.0, 0.2159, 0.05127, 0.0, 1.0, 0.2159, 0.05127, 0.0, 1.0, 0.2159, 0.05127, 0.0, 1.0, 0.2159, 0.05127, 0.0, 1.0, 0.2159, 0.05127, 0.0, 1.0, 0.0, 0.0, 0.2159, 1.0, 0.0, 0.0, 0.2159, 1.0, 0.0, 0.0, 0.2159, 1.0, 0.0, 0.0, 0.2159, 1.0, 0.0, 0.0, 0.2159, 1.0, 0.0, 0.0, 0.2159, 1.0, 0.0, 0.0, 0.2159, 1.0, 0.0, 0.0, 0.2159, 1.0, 0.2159, 0.2159, 0.2159, 1.0, 0.2159, 0.2159, 0.2159, 1.0, 0.2159, 0.2159, 0.2159, 1.0, 0.0, 0.0, 0.2159, 1.0, 0.0, 0.0, 0.2159, 1.0, 0.0, 0.0, 0.2159, 1.0, 0.0, 0.0, 0.2159, 1.0, 0.0, 0.0, 0.2159, 1.0, 0.0, 0.0, 0.2159, 1.0, 0.0, 0.0, 0.2159, 1.0, 0.0, 0.0, 0.2159, 1.0, 0.2159, 0.2159, 0.2159, 1.0, 0.2159, 0.2159, 0.2159, 1.0, 0.2159, 0.2159, 0.2159, 1.0, 0.2159, 0.2159, 0.2159, 1.0, 0.2159, 0.2159, 0.2159, 1.0, 0.2159, 0.2159, 0.2159, 1.0, 0.2159, 0.2159, 0.2159, 1.0, 0.2159, 0.2159, 0.2159, 1.0, 0.2159, 0.2159, 0.2159, 1.0, 0.2159, 0.2159, 0.2159, 1.0, 0.2159, 0.2159, 0.2159, 1.0, 0.2159, 0.2159, 0.2159, 1.0, 0.2159, 0.2159, 0.2159, 1.0, 0.2159, 0.2159, 0.2159, 1.0, 0.2159, 0.2159, 0.2159, 1.0, 0.2159, 0.2159, 0.2159, 1.0, 0.2159, 0.2159, 0.2159, 1.0, 0.0, 0.0, 0.2159, 1.0, 0.0, 0.0, 0.2159, 1.0, 0.0, 0.0, 0.2159, 1.0, 0.0, 0.0, 0.2159, 1.0, 0.0, 0.0, 0.2159, 1.0, 0.0, 0.0, 0.2159, 1.0, 0.0, 0.0, 0.2159, 1.0, 0.0, 0.0, 0.2159, 1.0, 0.0, 0.0, 0.2159, 1.0, 0.0, 0.0, 0.2159, 1.0, 0.0, 0.0, 0.2159, 1.0, 0.0, 0.0, 0.2159, 1.0, 0.2159, 0.05127, 0.0, 1.0, 0.2159, 0.05127, 0.0, 1.0, 0.2159, 0.05127, 0.0, 1.0, 0.2159, 0.05127, 0.0, 1.0, 0.0, 0.0, 0.2159, 1.0, 0.0, 0.0, 0.2159, 1.0, 0.0, 0.0, 0.2159, 1.0, 0.0, 0.0, 0.2159, 1.0, 0.0, 0.0, 0.2159, 1.0, 0.0, 0.0, 0.2159, 1.0, 0.0, 0.0, 0.2159, 1.0, 0.0, 0.0, 0.2159, 1.0, 0.0, 0.0, 0.2159, 1.0, 0.0, 0.0, 0.2159, 1.0, 0.0, 0.0, 0.2159, 1.0, 0.0, 0.0, 0.2159, 1.0, 0.0, 0.0, 0.2159, 1.0, 0.0, 0.0, 0.2159, 1.0, 0.0, 0.0, 0.2159, 1.0, 0.0, 0.0, 0.2159, 1.0, 0.0, 0.0, 0.2159, 1.0, 0.0, 0.0, 0.2159, 1.0, 0.0, 0.0, 0.2159, 1.0, 0.0, 0.0, 0.2159, 1.0, 0.0, 0.0, 0.2159, 1.0, 0.0, 0.0, 0.2159, 1.0, 0.0, 0.0, 0.2159, 1.0, 0.2159, 0.05127, 0.0, 1.0, 0.2159, 0.05127, 0.0, 1.0, 0.2159, 0.05127, 0.0, 1.0, 0.2159, 0.05127, 0.0, 1.0, 0.2159, 0.05127, 0.0, 1.0, 0.2159, 0.05127, 0.0, 1.0, 0.2159, 0.05127, 0.0, 1.0, 0.2159, 0.05127, 0.0, 1.0, 0.2159, 0.05127, 0.0, 1.0, 0.2159, 0.05127, 0.0, 1.0, 0.2159, 0.05127, 0.0, 1.0, 0.2159, 0.05127, 0.0, 1.0, 0.2159, 0.05127, 0.0, 1.0, 0.2159, 0.05127, 0.0, 1.0, 0.2159, 0.05127, 0.0, 1.0, 0.2159, 0.05127, 0.0, 1.0, 0.2159, 0.05127, 0.0, 1.0, 0.2159, 0.05127, 0.0, 1.0, 0.2159, 0.05127, 0.0, 1.0, 0.2159, 0.05127, 0.0, 1.0, 0.2159, 0.05127, 0.0, 1.0, 0.2159, 0.05127, 0.0, 1.0, 0.2159, 0.05127, 0.0, 1.0, 0.2159, 0.05127, 0.0, 1.0, 0.2159, 0.05127, 0.0, 1.0, 0.2159, 0.05127, 0.0, 1.0, 0.2159, 0.05127, 0.0, 1.0, 0.2159, 0.05127, 0.0, 1.0, 0.2159, 0.05127, 0.0, 1.0, 0.2159, 0.05127, 0.0, 1.0, 0.2159, 0.05127, 0.0, 1.0, 0.2159, 0.05127, 0.0, 1.0, 0.2159, 0.05127, 0.0, 1.0, 0.2159, 0.05127, 0.0, 1.0, 0.2159, 0.05127, 0.0, 1.0, 0.2159, 0.05127, 0.0, 1.0, 0.2159, 0.05127, 0.0, 1.0, 0.2159, 0.05127, 0.0, 1.0, 0.2159, 0.05127, 0.0, 1.0, 0.2159, 0.05127, 0.0, 1.0, 0.2159, 0.05127, 0.0, 1.0, 0.2159, 0.05127, 0.0, 1.0, 0.2159, 0.05127, 0.0, 1.0, 0.2159, 0.05127, 0.0, 1.0, 0.2159, 0.05127, 0.0, 1.0, 0.2159, 0.05127, 0.0, 1.0, 0.2159, 0.05127, 0.0, 1.0, 0.2159, 0.05127, 0.0, 1.0, 0.0, 0.0, 0.2159, 1.0, 0.0, 0.0, 0.2159, 1.0, 0.0, 0.0, 0.2159, 1.0, 0.0, 0.0, 0.2159, 1.0, 0.0, 0.0, 0.2159, 1.0, 0.0, 0.0, 0.2159, 1.0, 0.0, 0.0, 0.2159, 1.0, 0.0, 0.0, 0.2159, 1.0, 0.0, 0.0, 0.2159, 1.0, 0.0, 0.0, 0.2159, 1.0, 0.0, 0.0, 0.2159, 1.0, 0.0, 0.0, 0.2159, 1.0, 0.0, 0.0, 0.2159, 1.0, 0.2159, 0.05127, 0.0, 1.0, 0.2159, 0.05127, 0.0, 1.0, 0.2159, 0.05127, 0.0, 1.0, 0.2159, 0.05127, 0.0, 1.0, 0.2159, 0.05127, 0.0, 1.0, 0.2159, 0.05127, 0.0, 1.0, 0.2159, 0.05127, 0.0, 1.0, 0.2159, 0.05127, 0.0, 1.0, 0.0, 0.0, 0.2159, 1.0, 0.0, 0.0, 0.2159, 1.0, 0.0, 0.0, 0.2159, 1.0, 0.0, 0.0, 0.2159, 1.0, 0.0, 0.0, 0.2159, 1.0, 0.0, 0.0, 0.2159, 1.0, 0.0, 0.0, 0.2159, 1.0, 0.0, 0.0, 0.2159, 1.0, 0.2159, 0.2159, 0.2159, 1.0, 0.2159, 0.2159, 0.2159, 1.0, 0.2159, 0.2159, 0.2159, 1.0, 0.2159, 0.2159, 0.2159, 1.0, 0.2159, 0.2159, 0.2159, 1.0, 0.2159, 0.2159, 0.2159, 1.0, 0.2159, 0.2159, 0.2159, 1.0, 0.2159, 0.2159, 0.2159, 1.0, 0.2159, 0.2159, 0.2159, 1.0, 0.2159, 0.2159, 0.2159, 1.0, 0.2159, 0.2159, 0.2159, 1.0, 0.2159, 0.2159, 0.2159, 1.0, 0.2159, 0.05127, 0.0, 1.0, 0.2159, 0.05127, 0.0, 1.0, 0.2159, 0.05127, 0.0, 1.0, 0.2159, 0.05127, 0.0, 1.0, 0.0, 0.0, 0.2159, 1.0, 0.0, 0.0, 0.2159, 1.0, 0.0, 0.0, 0.2159, 1.0, 0.0, 0.0, 0.2159, 1.0, 0.0, 0.0, 0.2159, 1.0, 0.0, 0.0, 0.2159, 1.0, 0.0, 0.0, 0.2159, 1.0, 0.0, 0.0, 0.2159, 1.0, 0.0, 0.0, 0.2159, 1.0, 0.0, 0.0, 0.2159, 1.0, 0.0, 0.0, 0.2159, 1.0, 0.0, 0.0, 0.2159, 1.0, 0.2159, 0.05127, 0.0, 1.0, 0.2159, 0.05127, 0.0, 1.0, 0.2159, 0.05127, 0.0, 1.0, 0.2159, 0.05127, 0.0, 1.0, 0.2159, 0.05127, 0.0, 1.0, 0.2159, 0.05127, 0.0, 1.0, 0.2159, 0.05127, 0.0, 1.0, 0.2159, 0.05127, 0.0, 1.0, 0.2159, 0.05127, 0.0, 1.0, 0.2159, 0.05127, 0.0, 1.0, 0.2159, 0.05127, 0.0, 1.0, 0.2159, 0.05127, 0.0, 1.0, 0.2159, 0.05127, 0.0, 1.0, 0.2159, 0.05127, 0.0, 1.0, 0.2159, 0.05127, 0.0, 1.0, 0.0, 0.0, 0.2159, 1.0, 0.0, 0.0, 0.2159, 1.0, 0.0, 0.0, 0.2159, 1.0, 0.0, 0.0, 0.2159, 1.0, 0.2159, 0.05127, 0.0, 1.0, 0.2159, 0.05127, 0.0, 1.0, 0.2159, 0.05127, 0.0, 1.0, 0.2159, 0.05127, 0.0, 1.0, 0.2159, 0.05127, 0.0, 1.0, 0.2159, 0.05127, 0.0, 1.0, 0.2159, 0.05127, 0.0, 1.0, 0.2159, 0.05127, 0.0, 1.0, 0.2159, 0.05127, 0.0, 1.0, 0.2159, 0.05127, 0.0, 1.0, 0.2159, 0.05127, 0.0, 1.0, 0.2159, 0.05127, 0.0, 1.0, 0.0, 0.0, 0.2159, 1.0, 0.0, 0.0, 0.2159, 1.0, 0.0, 0.0, 0.2159, 1.0, 0.0, 0.0, 0.2159, 1.0, 0.0, 0.0, 0.2159, 1.0, 0.0, 0.0, 0.2159, 1.0, 0.0, 0.0, 0.2159, 1.0, 0.0, 0.0, 0.2159, 1.0, 0.0, 0.0, 0.2159, 1.0, 0.0, 0.0, 0.2159, 1.0, 0.0, 0.0, 0.2159, 1.0, 0.0, 0.0, 0.2159, 1.0, 0.0, 0.0, 0.2159, 1.0, 0.0, 0.0, 0.2159, 1.0, 0.0, 0.0, 0.2159, 1.0, 0.0, 0.0, 0.2159, 1.0, 0.0, 0.0, 0.2159, 1.0, 0.0, 0.0, 0.2159, 1.0, 0.0, 0.0, 0.2159, 1.0, 0.0, 0.0, 0.2159, 1.0, 0.0, 0.0, 0.2159, 1.0, 0.0, 0.0, 0.2159, 1.0, 0.0, 0.0, 0.2159, 1.0, 0.0, 0.0, 0.2159, 1.0, 0.0, 0.0, 0.2159, 1.0, 0.0, 0.0, 0.2159, 1.0, 0.0, 0.0, 0.2159, 1.0, 0.0, 0.0, 0.2159, 1.0, 0.0, 0.0, 0.2159, 1.0, 0.0, 0.0, 0.2159, 1.0, 0.0, 0.0, 0.2159, 1.0, 0.0, 0.0, 0.2159, 1.0, 0.0, 0.0, 0.2159, 1.0, 0.0, 0.0, 0.2159, 1.0, 0.0, 0.0, 0.2159, 1.0, 0.0, 0.0, 0.2159, 1.0, 0.2159, 0.05127, 0.0, 1.0, 0.2159, 0.05127, 0.0, 1.0, 0.2159, 0.05127, 0.0, 1.0, 0.2159, 0.05127, 0.0, 1.0, 0.2159, 0.05127, 0.0, 1.0, 0.2159, 0.05127, 0.0, 1.0, 0.2159, 0.05127, 0.0, 1.0, 0.0, 0.0, 0.2159, 1.0, 0.0, 0.0, 0.2159, 1.0, 0.0, 0.0, 0.2159, 1.0, 0.0, 0.0, 0.2159, 1.0, 0.0, 0.0, 0.2159, 1.0, 0.0, 0.0, 0.2159, 1.0, 0.0, 0.0, 0.2159, 1.0, 0.0, 0.0, 0.2159, 1.0, 0.2159, 0.05127, 0.0, 1.0, 0.2159, 0.05127, 0.0, 1.0, 0.2159, 0.05127, 0.0, 1.0, 0.2159, 0.05127, 0.0, 1.0, 0.2159, 0.05127, 0.0, 1.0, 0.2159, 0.05127, 0.0, 1.0, 0.2159, 0.05127, 0.0, 1.0, 0.2159, 0.05127, 0.0, 1.0, 0.0, 0.0, 0.2159, 1.0, 0.0, 0.0, 0.2159, 1.0, 0.0, 0.0, 0.2159, 1.0, 0.0, 0.0, 0.2159, 1.0, 0.0, 0.0, 0.2159, 1.0, 0.0, 0.0, 0.2159, 1.0, 0.0, 0.0, 0.2159, 1.0, 0.0, 0.0, 0.2159, 1.0, 0.0, 0.0, 0.0, 1.0, 0.0, 0.0, 0.0, 1.0, 0.0, 0.0, 0.0, 1.0, 0.0, 0.0, 0.0, 1.0, 0.0, 0.0, 0.0, 1.0, 0.0, 0.0, 0.0, 1.0, 0.0, 0.0, 0.0, 1.0, 0.0, 0.0, 0.0, 1.0, 0.0, 0.0, 0.0, 1.0, 0.0, 0.0, 0.0, 1.0, 0.0, 0.0, 0.0, 1.0, 0.0, 0.0, 0.0, 1.0, 0.2159, 0.2159, 0.2159, 1.0, 0.2159, 0.2159, 0.2159, 1.0, 0.2159, 0.2159, 0.2159, 1.0, 0.2159, 0.2159, 0.2159, 1.0, 0.2159, 0.2159, 0.2159, 1.0, 0.2159, 0.2159, 0.2159, 1.0, 0.2159, 0.2159, 0.2159, 1.0, 0.2159, 0.2159, 0.2159, 1.0, 0.2159, 0.2159, 0.2159, 1.0, 0.2159, 0.2159, 0.2159, 1.0, 0.2159, 0.2159, 0.2159, 1.0, 0.2159, 0.2159, 0.2159, 1.0, 0.2159, 0.2159, 0.2159, 1.0, 0.2159, 0.2159, 0.2159, 1.0, 0.2159, 0.2159, 0.2159, 1.0, 0.2159, 0.2159, 0.2159, 1.0, 0.0, 0.0, 0.0, 1.0, 0.0, 0.0, 0.0, 1.0, 0.0, 0.0, 0.0, 1.0, 0.0, 0.0, 0.0, 1.0, 0.0, 0.0, 0.0, 1.0, 0.0, 0.0, 0.0, 1.0, 0.0, 0.0, 0.0, 1.0, 0.0, 0.0, 0.0, 1.0, 0.0, 0.0, 0.0, 1.0, 0.0, 0.0, 0.0, 1.0, 0.0, 0.0, 0.0, 1.0, 0.0, 0.0, 0.0, 1.0, 0.0, 0.0, 0.0, 1.0, 0.0, 0.0, 0.0, 1.0, 0.0, 0.0, 0.0, 1.0, 0.0, 0.0, 0.0, 1.0, 0.0, 0.0, 0.0, 1.0, 0.0, 0.0, 0.0, 1.0, 0.0, 0.0, 0.0, 1.0, 0.0, 0.0, 0.0, 1.0, 0.0, 0.0, 0.0, 1.0, 0.0, 0.0, 0.0, 1.0, 0.0, 0.0, 0.0, 1.0, 0.0, 0.0, 0.0, 1.0, 0.0, 0.0, 0.0, 1.0, 0.0, 0.0, 0.0, 1.0, 0.0, 0.0, 0.0, 1.0, 0.0, 0.0, 0.0, 1.0, 0.0, 0.0, 0.0, 1.0, 0.0, 0.0, 0.0, 1.0, 0.0, 0.0, 0.0, 1.0, 0.0, 0.0, 0.0, 1.0, 0.0, 0.0, 0.0, 1.0, 0.0, 0.0, 0.0, 1.0, 0.0, 0.0, 0.0, 1.0, 0.0, 0.0, 0.0, 1.0, 0.2159, 0.05127, 0.0, 1.0, 0.2159, 0.05127, 0.0, 1.0, 0.2159, 0.05127, 0.0, 1.0, 0.2159, 0.05127, 0.0, 1.0, 0.2159, 0.05127, 0.0, 1.0, 0.2159, 0.05127, 0.0, 1.0, 0.2159, 0.05127, 0.0, 1.0, 0.2159, 0.05127, 0.0, 1.0, 0.2159, 0.05127, 0.0, 1.0, 0.2159, 0.05127, 0.0, 1.0, 0.2159, 0.05127, 0.0, 1.0, 0.2159, 0.05127, 0.0, 1.0, 0.2159, 0.05127, 0.0, 1.0, 0.2159, 0.05127, 0.0, 1.0, 0.2159, 0.05127, 0.0, 1.0, 0.2159, 0.05127, 0.0, 1.0, 0.2159, 0.05127, 0.0, 1.0, 0.2159, 0.05127, 0.0, 1.0, 0.2159, 0.05127, 0.0, 1.0, 0.2159, 0.05127, 0.0, 1.0, 0.2159, 0.05127, 0.0, 1.0, 0.2159, 0.05127, 0.0, 1.0, 0.2159, 0.05127, 0.0, 1.0, 0.2159, 0.05127, 0.0, 1.0, 0.0, 0.0, 0.2159, 1.0, 0.0, 0.0, 0.2159, 1.0, 0.0, 0.0, 0.2159, 1.0, 0.0, 0.0, 0.2159, 1.0, 0.0, 0.0, 0.2159, 1.0, 0.0, 0.0, 0.2159, 1.0, 0.0, 0.0, 0.2159, 1.0, 0.0, 0.0, 0.2159, 1.0, 0.0, 0.0, 0.2159, 1.0, 0.0, 0.0, 0.2159, 1.0, 0.0, 0.0, 0.2159, 1.0, 0.0, 0.0, 0.2159, 1.0, 0.0, 0.0, 0.2159, 1.0, 0.0, 0.0, 0.2159, 1.0, 0.0, 0.0, 0.2159, 1.0, 0.2159, 0.05127, 0.0, 1.0, 0.2159, 0.05127, 0.0, 1.0, 0.2159, 0.05127, 0.0, 1.0, 0.2159, 0.05127, 0.0, 1.0, 0.2159, 0.2159, 0.2159, 1.0, 0.2159, 0.2159, 0.2159, 1.0, 0.2159, 0.2159, 0.2159, 1.0, 0.2159, 0.2159, 0.2159, 1.0, 0.2159, 0.2159, 0.2159, 1.0, 0.2159, 0.2159, 0.2159, 1.0, 0.2159, 0.2159, 0.2159, 1.0, 0.2159, 0.2159, 0.2159, 1.0, 0.2159, 0.2159, 0.2159, 1.0, 0.2159, 0.2159, 0.2159, 1.0, 0.2159, 0.2159, 0.2159, 1.0, 0.2159, 0.2159, 0.2159, 1.0, 0.2159, 0.2159, 0.2159, 1.0, 0.2159, 0.2159, 0.2159, 1.0, 0.2159, 0.2159, 0.2159, 1.0, 0.0, 0.0, 0.2159, 1.0, 0.0, 0.0, 0.2159, 1.0, 0.0, 0.0, 0.2159, 1.0, 0.0, 0.0, 0.2159, 1.0, 0.0, 0.0, 0.2159, 1.0, 0.0, 0.0, 0.2159, 1.0, 0.0, 0.0, 0.2159, 1.0, 0.0, 0.0, 0.2159, 1.0, 0.0, 0.0, 0.2159, 1.0, 0.0, 0.0, 0.2159, 1.0, 0.0, 0.0, 0.2159, 1.0, 0.0, 0.0, 0.2159, 1.0, 0.0, 0.0, 0.2159, 1.0, 0.0, 0.0, 0.2159, 1.0, 0.0, 0.0, 0.2159, 1.0, 0.0, 0.0, 0.2159, 1.0, 0.0, 0.0, 0.2159, 1.0, 0.0, 0.0, 0.2159, 1.0, 0.2159, 0.2159, 0.2159, 1.0, 0.2159, 0.2159, 0.2159, 1.0, 0.2159, 0.2159, 0.2159, 1.0, 0.2159, 0.2159, 0.2159, 1.0, 0.2159, 0.2159, 0.2159, 1.0, 0.2159, 0.2159, 0.2159, 1.0, 0.2159, 0.2159, 0.2159, 1.0, 0.2159, 0.2159, 0.2159, 1.0, 0.2159, 0.2159, 0.2159, 1.0, 0.2159, 0.2159, 0.2159, 1.0, 0.2159, 0.2159, 0.2159, 1.0, 0.2159, 0.2159, 0.2159, 1.0, 0.2159, 0.2159, 0.2159, 1.0, 0.2159, 0.2159, 0.2159, 1.0, 0.2159, 0.2159, 0.2159, 1.0, 0.2159, 0.2159, 0.2159, 1.0, 0.2159, 0.2159, 0.2159, 1.0, 0.2159, 0.2159, 0.2159, 1.0, 0.2159, 0.2159, 0.2159, 1.0, 0.2159, 0.2159, 0.2159, 1.0, 0.2159, 0.2159, 0.2159, 1.0, 0.2159, 0.2159, 0.2159, 1.0, 0.2159, 0.2159, 0.2159, 1.0, 0.2159, 0.2159, 0.2159, 1.0, 0.2159, 0.2159, 0.2159, 1.0, 0.2159, 0.2159, 0.2159, 1.0, 0.2159, 0.2159, 0.2159, 1.0, 0.2159, 0.2159, 0.2159, 1.0, 0.0, 0.0, 0.0, 1.0, 0.0, 0.0, 0.0, 1.0, 0.0, 0.0, 0.0, 1.0, 0.0, 0.0, 0.0, 1.0, 0.0, 0.0, 0.0, 1.0, 0.0, 0.0, 0.0, 1.0, 0.0, 0.0, 0.0, 1.0, 0.0, 0.0, 0.0, 1.0, 0.0, 0.0, 0.0, 1.0, 0.0, 0.0, 0.0, 1.0, 0.0, 0.0, 0.0, 1.0, 0.0, 0.0, 0.0, 1.0, 0.0, 0.0, 0.0, 1.0, 0.0, 0.0, 0.0, 1.0, 0.0, 0.0, 0.0, 1.0, 0.0, 0.0, 0.0, 1.0, 0.0, 0.0, 0.0, 1.0, 0.0, 0.0, 0.0, 1.0, 0.0, 0.0, 0.0, 1.0, 0.0, 0.0, 0.0, 1.0, 0.2159, 0.2159, 0.2159, 1.0, 0.2159, 0.2159, 0.2159, 1.0, 0.2159, 0.2159, 0.2159, 1.0, 0.2159, 0.2159, 0.2159, 1.0, 0.0, 0.0, 0.0, 1.0, 0.0, 0.0, 0.0, 1.0, 0.0, 0.0, 0.0, 1.0, 0.0, 0.0, 0.0, 1.0, 0.0, 0.0, 0.2159, 1.0, 0.0, 0.0, 0.2159, 1.0, 0.0, 0.0, 0.2159, 1.0, 0.0, 0.0, 0.2159, 1.0, 0.0, 0.0, 0.2159, 1.0, 0.0, 0.0, 0.2159, 1.0, 0.0, 0.0, 0.2159, 1.0, 0.0, 0.0, 0.2159, 1.0, 0.0, 0.0, 0.2159, 1.0, 0.0, 0.0, 0.2159, 1.0, 0.0, 0.0, 0.2159, 1.0, 0.0, 0.0, 0.2159, 1.0, 0.0, 0.0, 0.2159, 1.0, 0.0, 0.0, 0.2159, 1.0, 0.0, 0.0, 0.2159, 1.0, 0.0, 0.0, 0.2159, 1.0, 0.0, 0.0, 0.2159, 1.0, 0.0, 0.0, 0.2159, 1.0, 0.0, 0.0, 0.2159, 1.0, 0.2159, 0.05127, 0.0, 1.0, 0.2159, 0.05127, 0.0, 1.0, 0.2159, 0.05127, 0.0, 1.0, 0.2159, 0.05127, 0.0, 1.0, 0.2159, 0.05127, 0.0, 1.0, 0.2159, 0.05127, 0.0, 1.0, 0.2159, 0.05127, 0.0, 1.0, 0.2159, 0.05127, 0.0, 1.0, 0.2159, 0.05127, 0.0, 1.0, 0.2159, 0.05127, 0.0, 1.0, 0.2159, 0.05127, 0.0, 1.0, 0.2159, 0.05127, 0.0, 1.0, 0.2159, 0.05127, 0.0, 1.0, 0.2159, 0.05127, 0.0, 1.0, 0.2159, 0.05127, 0.0, 1.0, 0.2159, 0.05127, 0.0, 1.0, 0.2159, 0.05127, 0.0, 1.0, 0.2159, 0.05127, 0.0, 1.0, 0.2159, 0.05127, 0.0, 1.0, 0.2159, 0.05127, 0.0, 1.0, 0.2159, 0.2159, 0.2159, 1.0, 0.2159, 0.2159, 0.2159, 1.0, 0.2159, 0.2159, 0.2159, 1.0, 0.2159, 0.2159, 0.2159, 1.0, 0.2159, 0.2159, 0.2159, 1.0, 0.2159, 0.2159, 0.2159, 1.0, 0.2159, 0.2159, 0.2159, 1.0, 0.2159, 0.2159, 0.2159, 1.0, 0.0, 0.0, 0.2159, 1.0, 0.0, 0.0, 0.2159, 1.0, 0.0, 0.0, 0.2159, 1.0, 0.0, 0.0, 0.2159, 1.0, 0.0, 0.0, 0.2159, 1.0, 0.0, 0.0, 0.2159, 1.0, 0.0, 0.0, 0.2159, 1.0, 0.0, 0.0, 0.2159, 1.0, 0.2159, 0.05127, 0.0, 1.0, 0.2159, 0.05127, 0.0, 1.0, 0.2159, 0.05127, 0.0, 1.0, 0.2159, 0.05127, 0.0, 1.0, 0.2159, 0.2159, 0.2159, 1.0, 0.2159, 0.2159, 0.2159, 1.0, 0.2159, 0.2159, 0.2159, 1.0, 0.2159, 0.2159, 0.2159, 1.0, 0.0, 0.0, 0.2159, 1.0, 0.0, 0.0, 0.2159, 1.0, 0.0, 0.0, 0.2159, 1.0, 0.0, 0.0, 0.2159, 1.0, 0.0, 0.0, 0.2159, 1.0, 0.0, 0.0, 0.2159, 1.0, 0.0, 0.0, 0.2159, 1.0, 0.0, 0.0, 0.2159, 1.0, 0.0, 0.0, 0.2159, 1.0, 0.0, 0.0, 0.2159, 1.0, 0.0, 0.0, 0.2159, 1.0, 0.0, 0.0, 0.2159, 1.0, 0.0, 0.0, 0.2159, 1.0, 0.0, 0.0, 0.2159, 1.0, 0.0, 0.0, 0.2159, 1.0, 0.0, 0.0, 0.2159, 1.0, 0.0, 0.0, 0.2159, 1.0, 0.0, 0.0, 0.2159, 1.0, 0.0, 0.0, 0.2159, 1.0, 0.0, 0.0, 0.2159, 1.0, 0.0, 0.0, 0.2159, 1.0, 0.0, 0.0, 0.2159, 1.0, 0.0, 0.0, 0.2159, 1.0, 0.0, 0.0, 0.2159, 1.0, 0.0, 0.0, 0.2159, 1.0, 0.0, 0.0, 0.2159, 1.0, 0.0, 0.0, 0.2159, 1.0, 0.0, 0.0, 0.2159, 1.0, 0.0, 0.0, 0.2159, 1.0, 0.0, 0.0, 0.2159, 1.0, 0.0, 0.0, 0.2159, 1.0, 0.0, 0.0, 0.2159, 1.0, 0.0, 0.0, 0.2159, 1.0, 0.2159, 0.05127, 0.0, 1.0, 0.2159, 0.05127, 0.0, 1.0, 0.2159, 0.05127, 0.0, 1.0, 0.2159, 0.05127, 0.0, 1.0, 0.2159, 0.05127, 0.0, 1.0, 0.2159, 0.05127, 0.0, 1.0, 0.0, 0.0, 0.2159, 1.0, 0.0, 0.0, 0.2159, 1.0, 0.0, 0.0, 0.2159, 1.0, 0.0, 0.0, 0.2159, 1.0, 0.0, 0.0, 0.2159, 1.0, 0.0, 0.0, 0.2159, 1.0, 0.2159, 0.05127, 0.0, 1.0, 0.2159, 0.05127, 0.0, 1.0, 0.2159, 0.05127, 0.0, 1.0, 0.2159, 0.05127, 0.0, 1.0, 0.2159, 0.05127, 0.0, 1.0, 0.2159, 0.05127, 0.0, 1.0, 0.2159, 0.2159, 0.2159, 1.0, 0.2159, 0.2159, 0.2159, 1.0, 0.2159, 0.2159, 0.2159, 1.0, 0.2159, 0.2159, 0.2159, 1.0, 0.0, 0.0, 0.2159, 1.0, 0.0, 0.0, 0.2159, 1.0, 0.0, 0.0, 0.2159, 1.0, 0.0, 0.0, 0.2159, 1.0, 0.0, 0.0, 0.2159, 1.0, 0.0, 0.0, 0.2159, 1.0, 0.0, 0.0, 0.2159, 1.0, 0.0, 0.0, 0.2159, 1.0, 0.0, 0.0, 0.2159, 1.0, 0.0, 0.0, 0.2159, 1.0, 0.0, 0.0, 0.2159, 1.0, 0.0, 0.0, 0.2159, 1.0, 0.0, 0.0, 0.2159, 1.0, 0.0, 0.0, 0.2159, 1.0, 0.2159, 0.2159, 0.2159, 1.0, 0.2159, 0.2159, 0.2159, 1.0, 0.2159, 0.2159, 0.2159, 1.0, 0.2159, 0.2159, 0.2159, 1.0, 0.2159, 0.2159, 0.2159, 1.0, 0.2159, 0.2159, 0.2159, 1.0, 0.2159, 0.2159, 0.2159, 1.0, 0.2159, 0.2159, 0.2159, 1.0, 0.2159, 0.2159, 0.2159, 1.0, 0.2159, 0.2159, 0.2159, 1.0, 0.2159, 0.2159, 0.2159, 1.0, 0.2159, 0.2159, 0.2159, 1.0, 0.2159, 0.2159, 0.2159, 1.0, 0.2159, 0.2159, 0.2159, 1.0, 0.2159, 0.2159, 0.2159, 1.0, 0.2159, 0.2159, 0.2159, 1.0, 0.2159, 0.2159, 0.2159, 1.0, 0.2159, 0.2159, 0.2159, 1.0, 0.2159, 0.2159, 0.2159, 1.0, 0.2159, 0.2159, 0.2159, 1.0, 0.2159, 0.2159, 0.2159, 1.0, 0.2159, 0.2159, 0.2159, 1.0, 0.2159, 0.2159, 0.2159, 1.0, 0.2159, 0.2159, 0.2159, 1.0, 0.2159, 0.2159, 0.2159, 1.0, 0.2159, 0.2159, 0.2159, 1.0, 0.2159, 0.2159, 0.2159, 1.0, 0.2159, 0.2159, 0.2159, 1.0, 0.2159, 0.2159, 0.2159, 1.0, 0.2159, 0.2159, 0.2159, 1.0, 0.2159, 0.2159, 0.2159, 1.0, 0.2159, 0.2159, 0.2159, 1.0, 0.2159, 0.2159, 0.2159, 1.0, 0.2159, 0.2159, 0.2159, 1.0, 0.2159, 0.2159, 0.2159, 1.0, 0.2159, 0.2159, 0.2159, 1.0, 0.2159, 0.2159, 0.2159, 1.0, 0.2159, 0.2159, 0.2159, 1.0, 0.2159, 0.2159, 0.2159, 1.0, 0.2159, 0.2159, 0.2159, 1.0, 0.2159, 0.2159, 0.2159, 1.0, 0.2159, 0.2159, 0.2159, 1.0, 0.2159, 0.2159, 0.2159, 1.0, 0.2159, 0.2159, 0.2159, 1.0, 0.2159, 0.2159, 0.2159, 1.0, 0.2159, 0.2159, 0.2159, 1.0, 0.2159, 0.2159, 0.2159, 1.0, 0.2159, 0.2159, 0.2159, 1.0, 0.2159, 0.2159, 0.2159, 1.0, 0.2159, 0.2159, 0.2159, 1.0, 0.2159, 0.2159, 0.2159, 1.0, 0.2159, 0.2159, 0.2159, 1.0, 0.2159, 0.2159, 0.2159, 1.0, 0.2159, 0.2159, 0.2159, 1.0, 0.2159, 0.2159, 0.2159, 1.0, 0.2159, 0.2159, 0.2159, 1.0, 0.2159, 0.2159, 0.2159, 1.0, 0.2159, 0.2159, 0.2159, 1.0, 0.2159, 0.2159, 0.2159, 1.0, 0.2159, 0.2159, 0.2159, 1.0, 0.2159, 0.2159, 0.2159, 1.0, 0.2159, 0.2159, 0.2159, 1.0, 0.2159, 0.2159, 0.2159, 1.0, 0.2159, 0.2159, 0.2159, 1.0, 0.2159, 0.2159, 0.2159, 1.0, 0.2159, 0.2159, 0.2159, 1.0, 0.2159, 0.2159, 0.2159, 1.0, 0.2159, 0.2159, 0.2159, 1.0, 0.2159, 0.2159, 0.2159, 1.0, 0.2159, 0.2159, 0.2159, 1.0, 0.2159, 0.2159, 0.2159, 1.0, 0.2159, 0.2159, 0.2159, 1.0, 0.2159, 0.2159, 0.2159, 1.0, 0.2159, 0.2159, 0.2159, 1.0, 0.2159, 0.2159, 0.2159, 1.0, 0.2159, 0.2159, 0.2159, 1.0, 0.2159, 0.2159, 0.2159, 1.0, 0.2159, 0.2159, 0.2159, 1.0, 0.2159, 0.2159, 0.2159, 1.0, 0.2159, 0.2159, 0.2159, 1.0, 0.2159, 0.2159, 0.2159, 1.0, 0.2159, 0.2159, 0.2159, 1.0, 0.2159, 0.2159, 0.2159, 1.0, 0.2159, 0.2159, 0.2159, 1.0, 0.2159, 0.2159, 0.2159, 1.0, 0.2159, 0.2159, 0.2159, 1.0, 0.2159, 0.2159, 0.2159, 1.0, 0.2159, 0.2159, 0.2159, 1.0, 0.2159, 0.2159, 0.2159, 1.0, 0.2159, 0.2159, 0.2159, 1.0, 0.2159, 0.2159, 0.2159, 1.0, 0.2159, 0.2159, 0.2159, 1.0, 0.2159, 0.2159, 0.2159, 1.0, 0.2159, 0.2159, 0.2159, 1.0, 0.2159, 0.2159, 0.2159, 1.0, 0.2159, 0.2159, 0.2159, 1.0, 0.2159, 0.2159, 0.2159, 1.0, 0.2159, 0.2159, 0.2159, 1.0, 0.2159, 0.2159, 0.2159, 1.0, 0.2159, 0.2159, 0.2159, 1.0, 0.2159, 0.2159, 0.2159, 1.0, 0.2159, 0.2159, 0.2159, 1.0, 0.2159, 0.2159, 0.2159, 1.0, 0.2159, 0.2159, 0.2159, 1.0, 0.2159, 0.2159, 0.2159, 1.0, 0.2159, 0.2159, 0.2159, 1.0, 0.2159, 0.2159, 0.2159, 1.0, 0.2159, 0.2159, 0.2159, 1.0, 0.2159, 0.2159, 0.2159, 1.0, 0.2159, 0.2159, 0.2159, 1.0, 0.2159, 0.2159, 0.2159, 1.0, 0.2159, 0.2159, 0.2159, 1.0, 0.2159, 0.2159, 0.2159, 1.0, 0.2159, 0.2159, 0.2159, 1.0, 0.2159, 0.2159, 0.2159, 1.0, 0.2159, 0.2159, 0.2159, 1.0, 0.2159, 0.2159, 0.2159, 1.0, 0.2159, 0.2159, 0.2159, 1.0, 0.2159, 0.2159, 0.2159, 1.0, 0.2159, 0.2159, 0.2159, 1.0, 0.2159, 0.2159, 0.2159, 1.0, 0.2159, 0.2159, 0.2159, 1.0, 0.2159, 0.2159, 0.2159, 1.0, 0.2159, 0.2159, 0.2159, 1.0, 0.2159, 0.2159, 0.2159, 1.0, 0.2159, 0.2159, 0.2159, 1.0, 0.2159, 0.2159, 0.2159, 1.0, 0.2159, 0.2159, 0.2159, 1.0, 0.2159, 0.2159, 0.2159, 1.0, 0.2159, 0.2159, 0.2159, 1.0, 0.2159, 0.2159, 0.2159, 1.0, 0.2159, 0.2159, 0.2159, 1.0, 0.2159, 0.2159, 0.2159, 1.0, 0.2159, 0.2159, 0.2159, 1.0, 0.2159, 0.2159, 0.2159, 1.0, 0.2159, 0.2159, 0.2159, 1.0, 0.2159, 0.2159, 0.2159, 1.0, 0.2159, 0.2159, 0.2159, 1.0, 0.2159, 0.2159, 0.2159, 1.0, 0.2159, 0.2159, 0.2159, 1.0, 0.2159, 0.2159, 0.2159, 1.0, 0.2159, 0.2159, 0.2159, 1.0, 0.2159, 0.2159, 0.2159, 1.0, 0.2159, 0.2159, 0.2159, 1.0, 0.2159, 0.2159, 0.2159, 1.0, 0.2159, 0.2159, 0.2159, 1.0, 0.2159, 0.2159, 0.2159, 1.0, 0.2159, 0.2159, 0.2159, 1.0, 0.2159, 0.2159, 0.2159, 1.0, 0.2159, 0.2159, 0.2159, 1.0, 0.2159, 0.2159, 0.2159, 1.0, 0.2159, 0.2159, 0.2159, 1.0, 0.2159, 0.2159, 0.2159, 1.0, 0.2159, 0.2159, 0.2159, 1.0, 0.2159, 0.2159, 0.2159, 1.0, 0.2159, 0.2159, 0.2159, 1.0, 0.0, 0.0, 0.0, 1.0, 0.0, 0.0, 0.0, 1.0, 0.0, 0.0, 0.0, 1.0, 0.0, 0.0, 0.0, 1.0, 0.0, 0.0, 0.0, 1.0, 0.0, 0.0, 0.0, 1.0, 0.0, 0.0, 0.0, 1.0, 0.0, 0.0, 0.0, 1.0, 0.0, 0.0, 0.0, 1.0, 0.0, 0.0, 0.0, 1.0, 0.0, 0.0, 0.0, 1.0, 0.0, 0.0, 0.0, 1.0, 0.0, 0.0, 0.0, 1.0, 0.0, 0.0, 0.0, 1.0, 0.0, 0.0, 0.0, 1.0, 0.0, 0.0, 0.0, 1.0, 0.0, 0.0, 0.0, 1.0, 0.0, 0.0, 0.0, 1.0, 0.0, 0.0, 0.0, 1.0, 0.0, 0.0, 0.0, 1.0, 0.0, 0.0, 0.0, 1.0, 0.0, 0.0, 0.0, 1.0, 0.0, 0.0, 0.0, 1.0, 0.0, 0.0, 0.0, 1.0, 0.0, 0.0, 0.0, 1.0, 0.0, 0.0, 0.0, 1.0, 0.0, 0.0, 0.0, 1.0, 0.0, 0.0, 0.0, 1.0, 0.0, 0.0, 0.0, 1.0, 0.0, 0.0, 0.0, 1.0, 0.0, 0.0, 0.0, 1.0, 0.0, 0.0, 0.0, 1.0, 0.0, 0.0, 0.0, 1.0, 0.0, 0.0, 0.0, 1.0, 0.0, 0.0, 0.0, 1.0, 0.0, 0.0, 0.0, 1.0, 0.0, 0.0, 0.0, 1.0, 0.0, 0.0, 0.0, 1.0, 0.0, 0.0, 0.0, 1.0, 0.0, 0.0, 0.0, 1.0, 0.0, 0.0, 0.2159, 1.0, 0.0, 0.0, 0.2159, 1.0, 0.0, 0.0, 0.2159, 1.0, 0.0, 0.0, 0.2159, 1.0, 0.2159, 0.05127, 0.0, 1.0, 0.2159, 0.05127, 0.0, 1.0, 0.2159, 0.05127, 0.0, 1.0, 0.2159, 0.05127, 0.0, 1.0, 0.2159, 0.05127, 0.0, 1.0, 0.2159, 0.05127, 0.0, 1.0, 0.2159, 0.05127, 0.0, 1.0, 0.2159, 0.05127, 0.0, 1.0, 0.2159, 0.05127, 0.0, 1.0, 0.2159, 0.05127, 0.0, 1.0, 0.2159, 0.05127, 0.0, 1.0, 0.2159, 0.05127, 0.0, 1.0, 0.2159, 0.05127, 0.0, 1.0, 0.2159, 0.05127, 0.0, 1.0, 0.2159, 0.05127, 0.0, 1.0, 0.2159, 0.05127, 0.0, 1.0, 0.2159, 0.05127, 0.0, 1.0, 0.2159, 0.05127, 0.0, 1.0, 0.2159, 0.05127, 0.0, 1.0, 0.2159, 0.05127, 0.0, 1.0, 0.2159, 0.05127, 0.0, 1.0, 0.2159, 0.05127, 0.0, 1.0, 0.2159, 0.05127, 0.0, 1.0, 0.2159, 0.05127, 0.0, 1.0, 0.2159, 0.05127, 0.0, 1.0, 0.2159, 0.05127, 0.0, 1.0, 0.2159, 0.05127, 0.0, 1.0, 0.2159, 0.05127, 0.0, 1.0, 0.2159, 0.05127, 0.0, 1.0, 0.2159, 0.05127, 0.0, 1.0, 0.2159, 0.05127, 0.0, 1.0, 0.2159, 0.05127, 0.0, 1.0, 0.2159, 0.05127, 0.0, 1.0, 0.2159, 0.05127, 0.0, 1.0, 0.2159, 0.05127, 0.0, 1.0, 0.2159, 0.05127, 0.0, 1.0, 0.2159, 0.05127, 0.0, 1.0, 0.2159, 0.05127, 0.0, 1.0, 0.2159, 0.05127, 0.0, 1.0, 0.2159, 0.05127, 0.0, 1.0, 0.2159, 0.05127, 0.0, 1.0, 0.2159, 0.05127, 0.0, 1.0, 0.2159, 0.05127, 0.0, 1.0, 0.2159, 0.05127, 0.0, 1.0, 0.2159, 0.05127, 0.0, 1.0, 0.2159, 0.05127, 0.0, 1.0, 0.2159, 0.05127, 0.0, 1.0, 0.2159, 0.05127, 0.0, 1.0, 0.2159, 0.05127, 0.0, 1.0, 0.2159, 0.05127, 0.0, 1.0, 0.2159, 0.05127, 0.0, 1.0, 0.2159, 0.05127, 0.0, 1.0, 0.2159, 0.05127, 0.0, 1.0, 0.2159, 0.05127, 0.0, 1.0, 0.2159, 0.05127, 0.0, 1.0, 0.2159, 0.05127, 0.0, 1.0, 0.2159, 0.05127, 0.0, 1.0, 0.2159, 0.05127, 0.0, 1.0, 0.2159, 0.05127, 0.0, 1.0, 0.0, 0.0, 0.2159, 1.0, 0.0, 0.0, 0.2159, 1.0, 0.0, 0.0, 0.2159, 1.0, 0.0, 0.0, 0.2159, 1.0, 0.0, 0.0, 0.2159, 1.0, 0.0, 0.0, 0.2159, 1.0, 0.0, 0.0, 0.2159, 1.0, 0.0, 0.0, 0.2159, 1.0, 0.0, 0.0, 0.2159, 1.0, 0.0, 0.0, 0.2159, 1.0, 0.0, 0.0, 0.2159, 1.0, 0.0, 0.0, 0.2159, 1.0, 0.0, 0.0, 0.2159, 1.0, 0.0, 0.0, 0.2159, 1.0, 0.0, 0.0, 0.2159, 1.0, 0.0, 0.0, 0.2159, 1.0, 0.0, 0.0, 0.2159, 1.0, 0.0, 0.0, 0.2159, 1.0, 0.0, 0.0, 0.2159, 1.0, 0.0, 0.0, 0.2159, 1.0, 0.0, 0.0, 0.2159, 1.0, 0.0, 0.0, 0.2159, 1.0, 0.0, 0.0, 0.2159, 1.0, 0.0, 0.0, 0.2159, 1.0, 0.0, 0.0, 0.2159, 1.0, 0.2159, 0.05127, 0.0, 1.0, 0.2159, 0.05127, 0.0, 1.0, 0.2159, 0.05127, 0.0, 1.0, 0.2159, 0.05127, 0.0, 1.0, 0.2159, 0.05127, 0.0, 1.0, 0.2159, 0.05127, 0.0, 1.0, 0.2159, 0.05127, 0.0, 1.0, 0.2159, 0.05127, 0.0, 1.0, 0.2159, 0.05127, 0.0, 1.0, 0.0, 0.0, 0.2159, 1.0, 0.0, 0.0, 0.2159, 1.0, 0.0, 0.0, 0.2159, 1.0, 0.0, 0.0, 0.2159, 1.0, 0.2159, 0.05127, 0.0, 1.0, 0.2159, 0.05127, 0.0, 1.0, 0.2159, 0.05127, 0.0, 1.0, 0.2159, 0.05127, 0.0, 1.0, 0.2159, 0.05127, 0.0, 1.0, 0.2159, 0.05127, 0.0, 1.0, 0.2159, 0.05127, 0.0, 1.0, 0.2159, 0.05127, 0.0, 1.0, 0.2159, 0.05127, 0.0, 1.0, 0.2159, 0.05127, 0.0, 1.0, 0.2159, 0.05127, 0.0, 1.0, 0.2159, 0.05127, 0.0, 1.0, 0.2159, 0.05127, 0.0, 1.0, 0.2159, 0.05127, 0.0, 1.0, 0.0, 0.0, 0.2159, 1.0, 0.0, 0.0, 0.2159, 1.0, 0.0, 0.0, 0.2159, 1.0, 0.0, 0.0, 0.2159, 1.0, 0.0, 0.0, 0.2159, 1.0, 0.0, 0.0, 0.2159, 1.0, 0.0, 0.0, 0.2159, 1.0, 0.0, 0.0, 0.2159, 1.0, 0.0, 0.0, 0.2159, 1.0, 0.0, 0.0, 0.2159, 1.0, 0.0, 0.0, 0.2159, 1.0, 0.0, 0.0, 0.2159, 1.0, 0.0, 0.0, 0.2159, 1.0, 0.0, 0.0, 0.2159, 1.0, 0.0, 0.0, 0.2159, 1.0, 0.0, 0.0, 0.2159, 1.0, 0.0, 0.0, 0.2159, 1.0, 0.0, 0.0, 0.2159, 1.0, 0.0, 0.0, 0.2159, 1.0, 0.0, 0.0, 0.2159, 1.0, 0.0, 0.0, 0.2159, 1.0, 0.0, 0.0, 0.2159, 1.0, 0.0, 0.0, 0.2159, 1.0, 0.0, 0.0, 0.2159, 1.0, 0.0, 0.0, 0.2159, 1.0, 0.0, 0.0, 0.2159, 1.0, 0.0, 0.0, 0.2159, 1.0, 0.0, 0.0, 0.2159, 1.0, 0.0, 0.0, 0.2159, 1.0, 0.0, 0.0, 0.2159, 1.0, 0.0, 0.0, 0.2159, 1.0, 0.0, 0.0, 0.2159, 1.0, 0.0, 0.0, 0.2159, 1.0, 0.0, 0.0, 0.2159, 1.0])
me_cube_001.use_remesh_fix_poles = True
me_cube_001.use_remesh_preserve_attributes = False
me_cube_001.use_mirror_vertex_groups = False
me_cube_001.use_paint_bone_selection = False
me_cube_001.use_paint_mask = True
me_cube_001.update()
arm_armature = bpy.data.armatures.new('Armature')  # bones are not reproduced

# ---- objects
ob_body = bpy.data.objects.new('body', me_cube_001)
ob_human = bpy.data.objects.new('human', arm_armature)

# ---- transforms, parenting, visibility, modifiers, constraints
ob_body.parent = ob_human
ob_body.matrix_parent_inverse = Matrix(((1.0, -0.0, 0.0, -0.0), (-0.0, 1.0, -0.0, 0.0), (0.0, -0.0, 1.0, -0.8), (-0.0, 0.0, -0.0, 1.0)))
ob_body.location = (0.0, 0.0, 0.0)
ob_body.lineart.crease_threshold = 0.0
_vg = ob_body.vertex_groups.new(name='stomach')
for _i, _w in zip([2, 3, 4, 10, 13, 16, 18, 22, 23, 33, 47, 48, 54, 63, 65, 66, 67, 68, 70, 71, 72, 76, 77, 83, 84, 85, 86, 87, 134, 135, 137, 146, 147, 148, 160, 161, 162, 163, 164, 165, 169, 177, 178, 179, 180, 181, 182, 183, 184, 185, 186, 187, 188, 189, 190, 191, 192, 193, 194, 195, 196, 197, 198, 199, 200, 201, 203, 204, 205, 206, 207, 248, 249, 250, 260, 261, 262, 263, 264], [0.001824, 0.5031, 0.554, 0.113, 0.147, 0.7086, 0.4856, 0.01943, 0.009722, 0.03282, 0.1813, 0.01703, 0.0607, 0.01375, 0.1556, 0.2246, 0.1036, 0.11, 0.00343, 0.6655, 0.765, 0.2876, 0.4833, 0.246, 0.1088, 0.6534, 0.5756, 0.7119, 0.0343, 0.5495, 0.5941, 0.1893, 0.1113, 0.6131, 0.5649, 0.5749, 0.2261, 0.2721, 0.2629, 0.2578, 0.6195, 0.09724, 0.007977, 0.6522, 0.568, 0.6824, 0.1299, 0.1074, 0.3587, 0.2029, 0.1006, 0.4956, 0.5869, 0.1841, 0.1374, 0.2916, 0.2558, 0.611, 0.2836, 0.2529, 0.6034, 0.689, 0.3574, 0.01934, 0.2282, 0.1354, 0.3763, 0.5368, 0.09195, 0.06182, 0.05017, 0.09652, 0.6747, 0.5377, 0.01343, 0.003, 0.05029, 0.05135, 0.03647]): _vg.add([_i], _w, 'REPLACE')
_vg = ob_body.vertex_groups.new(name='chest')
for _i, _w in zip([1, 2, 3, 4, 10, 11, 12, 13, 15, 16, 18, 32, 33, 34, 35, 36, 38, 46, 47, 54, 57, 58, 59, 60, 61, 62, 63, 64, 65, 66, 67, 68, 69, 70, 71, 72, 78, 79, 80, 82, 83, 84, 85, 86, 87, 134, 135, 136, 137, 140, 141, 143, 144, 145, 146, 147, 148, 160, 161, 162, 163, 164, 165, 169, 177, 178, 179, 180, 181, 191, 192, 193, 194, 195, 196, 197, 198, 248, 249, 250, 260, 261, 262, 263, 264], [0.09535, 0.2626, 0.06316, 0.09275, 0.2314, 0.0286, 0.09551, 0.4434, 0.6272, 0.06778, 0.06184, 0.02597, 0.1116, 0.05161, 0.04821, 0.05462, 0.1261, 0.03476, 0.3346, 0.132, 0.1408, 0.1561, 0.15, 0.124, 0.6083, 0.6759, 0.7414, 0.535, 0.5356, 0.6131, 0.2814, 0.6659, 0.801, 0.7364, 0.05241, 0.1043, 0.1031, 0.000986, 0.05812, 0.7424, 0.6193, 0.7914, 0.2062, 0.1606, 0.2159, 0.6233, 0.0819, 0.2593, 0.08126, 0.07726, 0.05787, 0.03443, 0.1774, 0.7185, 0.6005, 0.4966, 0.1921, 0.1698, 0.127, 0.3746, 0.5607, 0.6646, 0.461, 0.161, 0.7282, 0.74, 0.1548, 0.1943, 0.1693, 0.01982, 0.02348, 0.02113, 0.02481, 0.01477, 0.01701, 0.02581, 0.02819, 0.63, 0.1636, 0.3269, 0.1568, 0.09299, 0.6473, 0.8122, 0.335]): _vg.add([_i], _w, 'REPLACE')
_vg = ob_body.vertex_groups.new(name='arm_up.r')
for _i, _w in zip([1, 2, 3, 4, 10, 11, 12, 13, 15, 18, 24, 25, 30, 31, 32, 33, 38, 46, 47, 51, 54, 55, 57, 58, 60, 61, 62, 63, 64, 65, 66, 67, 68, 69, 70, 82, 83, 84, 85, 86, 121, 122, 123, 124, 125, 126, 127, 128, 134, 135, 136, 137, 145, 146, 147, 148, 160, 161, 162, 163, 164, 165, 169, 177, 178, 179, 180, 181, 248, 249, 250, 260, 261, 262, 263, 264, 266], [0.8858, 0.6644, 0.03394, 0.05148, 0.621, 0.951, 0.8736, 0.3537, 0.3016, 0.04619, 0.1057, 0.1347, 0.9964, 0.9885, 0.912, 0.8005, 0.825, 0.9409, 0.424, 0.06066, 0.7745, 0.9933, 0.02039, 0.007726, 0.03739, 0.1911, 0.1275, 0.06759, 0.2414, 0.2528, 0.09846, 0.5853, 0.1978, 0.1079, 0.06281, 0.02936, 0.06009, 0.07736, 0.05687, 0.1222, 0.2568, 0.9058, 0.8068, 0.8169, 0.2717, 0.6146, 0.1353, 0.9224, 0.2457, 0.01206, 0.6973, 0.02389, 0.09314, 0.1497, 0.3633, 0.08604, 0.1176, 0.1139, 0.3468, 0.1251, 0.04321, 0.2307, 0.06186, 0.07298, 0.06544, 0.03472, 0.1003, 0.003418, 0.2133, 0.01645, 0.03765, 0.7958, 0.8647, 0.2733, 0.1024, 0.5995, 0.9891]): _vg.add([_i], _w, 'REPLACE')
_vg = ob_body.vertex_groups.new(name='arm_low.r')
for _i, _w in zip([24, 25, 26, 27, 28, 29, 32, 33, 51, 52, 53, 110, 111, 112, 113, 114, 121, 122, 123, 124, 125, 126, 127, 128, 236, 238, 251, 252, 253, 254, 255, 256, 257, 258, 259, 265], [0.8935, 0.8623, 0.9051, 0.9384, 0.9327, 0.9281, 0.00821, 0.01812, 0.9379, 0.9412, 0.9428, 0.03203, 0.05285, 0.2381, 0.122, 0.05392, 0.7405, 0.09341, 0.1934, 0.1815, 0.7242, 0.385, 0.8622, 0.07701, 0.04789, 0.01718, 0.4977, 0.6435, 0.5367, 0.1791, 0.132, 0.3267, 0.154, 0.01099, 0.1715, 0.9517]): _vg.add([_i], _w, 'REPLACE')
_vg = ob_body.vertex_groups.new(name='hand.r')
for _i, _w in zip([26, 27, 28, 29, 52, 53, 104, 105, 106, 107, 108, 109, 110, 111, 112, 113, 114, 234, 235, 236, 237, 238, 239, 240, 241, 242, 243, 244, 245, 251, 252, 253, 254, 255, 256, 257, 258, 259, 265], [0.09686, 0.05132, 0.05487, 0.07707, 0.05387, 0.05761, 1.0, 0.9981, 0.9997, 0.998, 0.9995, 1.0, 0.959, 0.9472, 0.7614, 0.8779, 0.9462, 0.988, 0.9979, 0.951, 0.9909, 0.9665, 0.9929, 0.9998, 0.9874, 0.9986, 0.9884, 1.001, 0.997, 0.502, 0.3547, 0.4633, 0.8211, 0.8683, 0.6736, 0.8463, 0.9695, 0.8287, 0.05369]): _vg.add([_i], _w, 'REPLACE')
_vg = ob_body.vertex_groups.new(name='neck')
for _i, _w in zip([5, 6, 15, 17, 34, 35, 36, 43, 57, 58, 59, 60, 61, 62, 64, 69, 73, 78, 80, 82, 140, 141, 143, 144, 145], [0.05108, 0.01228, 0.01382, 0.03809, 0.06519, 0.1806, 0.221, 0.04356, 0.1233, 0.5605, 0.6385, 0.5302, 0.04023, 0.1284, 0.1231, 0.04525, 0.05202, 0.02989, 0.01337, 0.1577, 0.05962, 0.2179, 0.02311, 0.0317, 0.1258]): _vg.add([_i], _w, 'REPLACE')
_vg = ob_body.vertex_groups.new(name='head')
for _i, _w in zip([2, 5, 6, 7, 8, 9, 17, 19, 34, 35, 36, 37, 40, 41, 42, 43, 44, 45, 56, 57, 58, 59, 60, 61, 62, 63, 64, 70, 73, 74, 75, 78, 79, 80, 81, 82, 83, 134, 140, 141, 142, 143, 144, 145, 166, 167, 168, 170, 171, 172, 173, 174, 175, 176, 177, 178, 246, 247, 248], [0.01102, 0.9316, 0.948, 0.9991, 0.9952, 0.9944, 0.9425, 0.9946, 0.8694, 0.7558, 0.7176, 0.9762, 0.9554, 0.9517, 0.9821, 0.9346, 0.9956, 0.9921, 0.9775, 0.696, 0.2532, 0.1986, 0.3003, 0.1371, 0.06351, 0.1368, 0.09556, 0.1513, 0.9327, 0.9951, 0.9964, 0.8368, 0.9503, 0.8979, 0.9824, 0.05462, 0.01466, 0.06457, 0.844, 0.714, 0.9565, 0.911, 0.7508, 0.05694, 0.9796, 0.9758, 0.9725, 0.9845, 0.9872, 0.9899, 0.9897, 0.9891, 0.9902, 0.9877, 0.07569, 0.1431, 0.9818, 0.9897, 0.01392]): _vg.add([_i], _w, 'REPLACE')
_vg = ob_body.vertex_groups.new(name='arm_up.l')
_vg = ob_body.vertex_groups.new(name='arm_low.l')
_vg = ob_body.vertex_groups.new(name='hand.l')
_vg = ob_body.vertex_groups.new(name='hip.r')
for _i, _w in zip([3, 4, 13, 16, 18, 20, 21, 22, 23, 47, 48, 50, 65, 66, 71, 72, 76, 77, 83, 85, 86, 87, 118, 135, 137, 138, 139, 146, 148, 160, 161, 162, 163, 165, 169, 179, 180, 181, 182, 183, 184, 185, 186, 187, 188, 189, 190, 191, 192, 193, 194, 195, 196, 197, 198, 199, 200, 201, 202, 203, 204, 205, 206, 207, 208, 209, 210, 211, 212, 213, 215, 249, 250], [0.3531, 0.2623, 0.007754, 0.1948, 0.3506, 0.4928, 0.5199, 0.9323, 0.9004, 0.03587, 0.9362, 0.4876, 0.00759, 0.01775, 0.1949, 0.1102, 0.4207, 0.4945, 0.01, 0.07651, 0.1248, 0.03926, 0.02102, 0.2991, 0.2677, 0.808, 0.7705, 0.01455, 0.09857, 0.1237, 0.1585, 0.03342, 0.01964, 0.03275, 0.1324, 0.125, 0.1137, 0.08856, 0.7279, 0.6885, 0.6028, 0.6896, 0.6774, 0.3169, 0.3807, 0.7409, 0.7368, 0.5871, 0.5999, 0.331, 0.6048, 0.5914, 0.2493, 0.2571, 0.5542, 0.5753, 0.7405, 0.758, 0.5509, 0.3688, 0.4384, 0.8156, 0.783, 0.7158, 0.08068, 0.3198, 0.1413, 0.02337, 0.1848, 0.5406, 0.09539, 0.09881, 0.05932]): _vg.add([_i], _w, 'REPLACE')
_vg = ob_body.vertex_groups.new(name='leg_up.r')
for _i, _w in zip([0, 3, 4, 14, 18, 20, 21, 22, 23, 39, 48, 49, 50, 115, 116, 117, 118, 119, 120, 129, 130, 131, 132, 133, 135, 138, 139, 156, 157, 158, 159, 182, 183, 185, 186, 189, 190, 191, 192, 194, 195, 198, 199, 201, 202, 205, 206, 207, 208, 209, 210, 211, 212, 213, 214, 215, 219, 220, 221, 222, 223], [0.9087, 0.02356, 0.01222, 0.8877, 0.05012, 0.4978, 0.4741, 0.0137, 0.05252, 0.9154, 0.00727, 0.9061, 0.5101, 0.211, 0.9871, 0.7907, 0.9175, 0.2585, 0.8644, 0.3528, 0.81, 0.7387, 0.4148, 0.8841, 0.0006133, 0.1682, 0.2036, 0.09488, 0.9658, 0.2141, 0.839, 0.1174, 0.177, 0.03631, 0.1992, 0.04859, 0.08926, 0.0625, 0.07973, 0.03936, 0.09746, 0.01081, 0.381, 0.03297, 0.4201, 0.08092, 0.1356, 0.2247, 0.9173, 0.682, 0.855, 0.9605, 0.8088, 0.4515, 0.9773, 0.8977, 0.08632, 0.08971, 0.09568, 0.09175, 0.06885]): _vg.add([_i], _w, 'REPLACE')
_vg = ob_body.vertex_groups.new(name='leg_low.r')
for _i, _w in zip([0, 14, 39, 49, 88, 89, 90, 91, 92, 93, 94, 95, 96, 97, 99, 115, 117, 118, 119, 120, 129, 130, 131, 132, 133, 149, 150, 151, 156, 158, 159, 216, 217, 218, 219, 220, 221, 222, 223, 224, 225, 226, 227, 228, 229, 233], [0.08987, 0.1075, 0.08397, 0.08778, 0.9779, 0.9598, 0.8716, 0.204, 0.1862, 0.8704, 0.4987, 0.5, 0.176, 0.01969, 0.1457, 0.7853, 0.209, 0.0461, 0.7339, 0.1439, 0.6442, 0.1869, 0.2383, 0.5727, 0.1132, 0.9863, 0.1108, 0.5284, 0.9007, 0.7822, 0.1543, 1.002, 0.9768, 0.9777, 0.9133, 0.9166, 0.9057, 0.9075, 0.95, 0.0928, 0.6814, 0.905, 0.8322, 0.7878, 0.06811, 0.9006]): _vg.add([_i], _w, 'REPLACE')
_vg = ob_body.vertex_groups.new(name='Bone.010')
for _i, _w in zip([89, 90, 91, 92, 93, 94, 95, 96, 97, 98, 99, 100, 101, 102, 103, 150, 151, 152, 153, 154, 155, 217, 218, 224, 225, 226, 227, 228, 229, 230, 231, 232, 233], [0.02917, 0.13, 0.7967, 0.8172, 0.1288, 0.5013, 0.5, 0.8241, 0.9652, 0.9992, 0.8543, 0.9839, 0.9843, 0.9953, 0.9968, 0.8904, 0.4716, 0.9987, 0.9795, 1.002, 1.0, 0.03817, 0.004265, 0.9074, 0.3191, 0.0949, 0.1677, 0.212, 0.9327, 0.9971, 0.9933, 1.001, 0.09922]): _vg.add([_i], _w, 'REPLACE')
_vg = ob_body.vertex_groups.new(name='hip.l')
for _i, _w in zip([71, 76, 185, 187, 196, 201, 203], [0.06092, 0.2495, 0.02699, 0.1399, 0.08943, 0.05174, 0.2111]): _vg.add([_i], _w, 'REPLACE')
_vg = ob_body.vertex_groups.new(name='leg_up.l')
_vg = ob_body.vertex_groups.new(name='leg_low.l')
_m = ob_body.modifiers.new('Mirror', 'MIRROR')
_m.use_clip = True
_m = ob_body.modifiers.new('Armature', 'ARMATURE')
_m.object = ob_human
ob_human.location = (0.0, 0.0, 0.8)
ob_human.show_in_front = True
ob_human.lineart.crease_threshold = 0.0

# ---- collection membership
col_collection.objects.link(ob_body)
col_collection.objects.link(ob_human)

# ---- scene / render settings (as saved in the file)
scene.frame_start = 1; scene.frame_end = 250; scene.frame_set(37)
scene.render.engine = 'BLENDER_EEVEE_NEXT'
scene.cycles.use_denoising = False
scene.cycles.samples = 128
scene.cycles.sampling_pattern = 'TABULATED_SOBOL'
scene.cycles.use_adaptive_sampling = False
scene.cycles.use_light_tree = False
scene.view_settings.view_transform = 'Filmic'
bpy.context.view_layer.update()

# ---- added for rendering (the .blend has no active camera and no usable light): camera, sun
cam_auto = bpy.data.cameras.new('AutoCamera')
cam_auto.lens = 50.0
cam_auto.sensor_width = 36.0
cam_auto.clip_end = 1000.0
ob_auto_camera = bpy.data.objects.new('AutoCamera', cam_auto)
scene.collection.objects.link(ob_auto_camera)
ob_auto_camera.location = (1.87106, -2.19566, 2.41136)
ob_auto_camera.rotation_euler = (1.09748, -7.21219e-08, 0.694738)
scene.camera = ob_auto_camera
light_auto_sun = bpy.data.lights.new('AutoSun', 'SUN')
light_auto_sun.energy = 3.0
light_auto_sun.angle = 0.0523599
ob_auto_sun = bpy.data.objects.new('AutoSun', light_auto_sun)
scene.collection.objects.link(ob_auto_sun)
ob_auto_sun.rotation_euler = (0.872665, 0.174533, 0.523599)
bpy.context.view_layer.update()
